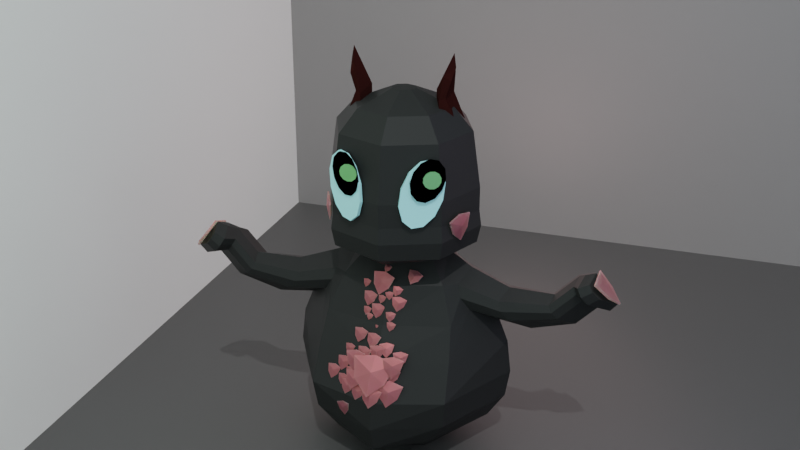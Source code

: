 # Source: thirdType.blend  (saved by Blender 3.3.6; exported with 4.5.12 LTS)
import bpy
from mathutils import Matrix  # noqa: F401  (used for matrix-valued properties, if any)

bpy.ops.wm.read_factory_settings(use_empty=True)
scene = bpy.context.scene
scene.name = 'Scene'

# ---- collections
col_collection = bpy.data.collections.new('Collection'); scene.collection.children.link(col_collection)

# ---- materials (node trees are filled in below, after node groups)
mat_material_001 = bpy.data.materials.new('Material.001')
mat_material_007 = bpy.data.materials.new('Material.007')
mat_material_002 = bpy.data.materials.new('Material.002')
mat_material_003 = bpy.data.materials.new('Material.003')
mat_material_004 = bpy.data.materials.new('Material.004')
mat_material_005 = bpy.data.materials.new('Material.005')
mat_material_006 = bpy.data.materials.new('Material.006')
mat_material_008 = bpy.data.materials.new('Material.008')

# ---- material node trees
mat_material_001.use_nodes = True; mat_material_001.node_tree.nodes.clear()
_N = mat_material_001.node_tree.nodes; _L = mat_material_001.node_tree.links
n0 = _N.new('ShaderNodeOutputMaterial'); n0.name = 'Material Output'; n0.location = (300, 300)
n1 = _N.new('ShaderNodeBsdfPrincipled'); n1.name = 'Principled BSDF'; n1.location = (10, 300)
n1.distribution = 'GGX'
n1.subsurface_method = 'RANDOM_WALK_SKIN'
n1.inputs[0].default_value = (0.02539, 0.02539, 0.02539, 1.0)
n1.inputs[1].default_value = 0.1261
n1.inputs[3].default_value = 1.45
n1.inputs[13].default_value = 0.07563
n1.inputs[27].default_value = (0.0, 0.0, 0.0, 1.0)
n1.inputs[28].default_value = 1.0
_L.new(n1.outputs[0], n0.inputs[0])
n0.is_active_output = True
mat_material_007.use_nodes = True; mat_material_007.node_tree.nodes.clear()
_N = mat_material_007.node_tree.nodes; _L = mat_material_007.node_tree.links
n0 = _N.new('ShaderNodeBsdfPrincipled'); n0.name = 'Principled BSDF'; n0.location = (10, 300)
n0.distribution = 'GGX'
n0.subsurface_method = 'RANDOM_WALK_SKIN'
n0.inputs[0].default_value = (0.02721, 0.006264, 0.005274, 1.0)
n0.inputs[3].default_value = 1.45
n0.inputs[13].default_value = 0.0
n0.inputs[27].default_value = (0.0, 0.0, 0.0, 1.0)
n0.inputs[28].default_value = 1.0
n1 = _N.new('ShaderNodeOutputMaterial'); n1.name = 'Material Output'; n1.location = (300, 300)
_L.new(n0.outputs[0], n1.inputs[0])
n1.is_active_output = True
mat_material_002.use_nodes = True; mat_material_002.node_tree.nodes.clear()
_N = mat_material_002.node_tree.nodes; _L = mat_material_002.node_tree.links
n0 = _N.new('ShaderNodeBsdfPrincipled'); n0.name = 'Principled BSDF'; n0.location = (10, 300)
n0.distribution = 'GGX'
n0.subsurface_method = 'RANDOM_WALK_SKIN'
n0.inputs[0].default_value = (0.1065, 0.1065, 0.1065, 1.0)
n0.inputs[1].default_value = 0.5126
n0.inputs[3].default_value = 1.45
n0.inputs[13].default_value = 0.0
n0.inputs[27].default_value = (0.0, 0.0, 0.0, 1.0)
n0.inputs[28].default_value = 1.0
n1 = _N.new('ShaderNodeOutputMaterial'); n1.name = 'Material Output'; n1.location = (300, 300)
_L.new(n0.outputs[0], n1.inputs[0])
n1.is_active_output = True
mat_material_003.use_nodes = True; mat_material_003.node_tree.nodes.clear()
_N = mat_material_003.node_tree.nodes; _L = mat_material_003.node_tree.links
n0 = _N.new('ShaderNodeBsdfPrincipled'); n0.name = 'Principled BSDF'; n0.location = (10, 300)
n0.distribution = 'GGX'
n0.subsurface_method = 'RANDOM_WALK_SKIN'
n0.inputs[0].default_value = (0.6723, 0.1479, 0.1494, 1.0)
n0.inputs[1].default_value = 0.5126
n0.inputs[2].default_value = 0.5294
n0.inputs[3].default_value = 1.45
n0.inputs[8].default_value = 1.0
n0.inputs[10].default_value = 0.6555
n0.inputs[13].default_value = 0.563
n0.inputs[27].default_value = (0.0, 0.0, 0.0, 1.0)
n0.inputs[28].default_value = 1.0
n1 = _N.new('ShaderNodeOutputMaterial'); n1.name = 'Material Output'; n1.location = (300, 300)
_L.new(n0.outputs[0], n1.inputs[0])
n1.is_active_output = True
mat_material_004.use_nodes = True; mat_material_004.node_tree.nodes.clear()
_N = mat_material_004.node_tree.nodes; _L = mat_material_004.node_tree.links
n0 = _N.new('ShaderNodeBsdfPrincipled'); n0.name = 'Principled BSDF'; n0.location = (10, 300)
n0.distribution = 'GGX'
n0.subsurface_method = 'RANDOM_WALK_SKIN'
n0.inputs[0].default_value = (0.4751, 0.943, 1.0, 1.0)
n0.inputs[3].default_value = 1.45
n0.inputs[27].default_value = (0.0, 0.0, 0.0, 1.0)
n0.inputs[28].default_value = 1.0
n1 = _N.new('ShaderNodeOutputMaterial'); n1.name = 'Material Output'; n1.location = (300, 300)
_L.new(n0.outputs[0], n1.inputs[0])
n1.is_active_output = True
mat_material_005.use_nodes = True; mat_material_005.node_tree.nodes.clear()
_N = mat_material_005.node_tree.nodes; _L = mat_material_005.node_tree.links
n0 = _N.new('ShaderNodeOutputMaterial'); n0.name = 'Material Output'; n0.location = (300, 300)
n1 = _N.new('ShaderNodeBsdfToon'); n1.name = 'Toon BSDF'; n1.location = (10, 300)
n1.inputs[0].default_value = (0.0, 0.0, 0.0, 1.0)
_L.new(n1.outputs[0], n0.inputs[0])
n0.is_active_output = True
mat_material_006.use_nodes = True; mat_material_006.node_tree.nodes.clear()
_N = mat_material_006.node_tree.nodes; _L = mat_material_006.node_tree.links
n0 = _N.new('ShaderNodeBsdfPrincipled'); n0.name = 'Principled BSDF'; n0.location = (10, 300)
n0.distribution = 'GGX'
n0.subsurface_method = 'RANDOM_WALK_SKIN'
n0.inputs[0].default_value = (0.3068, 0.8, 0.3037, 1.0)
n0.inputs[1].default_value = 1.0
n0.inputs[3].default_value = 1.45
n0.inputs[27].default_value = (0.0, 0.0, 0.0, 1.0)
n0.inputs[28].default_value = 1.0
n1 = _N.new('ShaderNodeOutputMaterial'); n1.name = 'Material Output'; n1.location = (300, 300)
_L.new(n0.outputs[0], n1.inputs[0])
n1.is_active_output = True
mat_material_008.use_nodes = True; mat_material_008.node_tree.nodes.clear()
_N = mat_material_008.node_tree.nodes; _L = mat_material_008.node_tree.links
n0 = _N.new('ShaderNodeBsdfPrincipled'); n0.name = 'Principled BSDF'; n0.location = (10, 300)
n0.distribution = 'GGX'
n0.subsurface_method = 'RANDOM_WALK_SKIN'
n0.inputs[0].default_value = (0.2079, 0.2079, 0.2079, 1.0)
n0.inputs[3].default_value = 1.45
n0.inputs[27].default_value = (0.0, 0.0, 0.0, 1.0)
n0.inputs[28].default_value = 1.0
n1 = _N.new('ShaderNodeOutputMaterial'); n1.name = 'Material Output'; n1.location = (300, 300)
_L.new(n0.outputs[0], n1.inputs[0])
n1.is_active_output = True

# ---- world
world_world = bpy.data.worlds.new('World'); scene.world = world_world
world_world.use_nodes = True; world_world.node_tree.nodes.clear()
_N = world_world.node_tree.nodes; _L = world_world.node_tree.links
n0 = _N.new('ShaderNodeOutputWorld'); n0.name = 'World Output'; n0.location = (300, 300)
n1 = _N.new('ShaderNodeBackground'); n1.name = 'Background'; n1.location = (10, 300)
n1.inputs[0].default_value = (0.05088, 0.05088, 0.05088, 1.0)
_L.new(n1.outputs[0], n0.inputs[0])
n0.is_active_output = True
world_world.color = (0.05088, 0.05088, 0.05088)
world_world.use_sun_shadow = False
world_world.sun_shadow_jitter_overblur = 0.0

# ---- cameras
cam_camera_001 = bpy.data.cameras.new('Camera.001')

# ---- lights
light_sun = bpy.data.lights.new('Sun', 'SUN')
light_sun.transmission_factor = 0.0
light_sun.energy = 1.0
light_sun.shadow_soft_size = 0.125
light_point = bpy.data.lights.new('Point', 'POINT')
light_point.color = (0.6429, 0.6439, 1.0)
light_point.transmission_factor = 0.0
light_point.energy = 3e+04
light_point.shadow_soft_size = 39.73
light_point.shadow_maximum_resolution = 0.006
light_point.use_absolute_resolution = True
light_point_001 = bpy.data.lights.new('Point.001', 'POINT')
light_point_001.color = (0.6429, 1.0, 0.6431)
light_point_001.transmission_factor = 0.0
light_point_001.energy = 3e+04
light_point_001.shadow_soft_size = 39.73
light_point_001.shadow_maximum_resolution = 0.006
light_point_001.use_absolute_resolution = True
light_point_002 = bpy.data.lights.new('Point.002', 'POINT')
light_point_002.color = (1.0, 0.6429, 0.6429)
light_point_002.transmission_factor = 0.0
light_point_002.energy = 3e+04
light_point_002.shadow_soft_size = 39.73
light_point_002.shadow_maximum_resolution = 0.006
light_point_002.use_absolute_resolution = True

# ---- meshes
me_cube_001 = bpy.data.meshes.new('Cube.001')
me_cube_001.from_pydata([(0.6254, -0.7596, -1.101), (0.1546, -0.1366, 1.488), (0.6254, 0.7453, -1.101), (0.1546, 0.1223, 1.488), (0.9245, 0.8922, -0.6923), (0.9245, -0.9065, -0.6923), (0.8805, 0.8481, -0.9912), (0.8805, -0.8625, -0.9912), (0.899, 0.8666, -0.4286), (0.899, -0.8809, -0.4286), (0.8083, 0.7759, 0.878), (0.8083, -0.7902, 0.878), (0.5818, 0.5494, 1.237), (0.5818, -0.5637, 1.237), (0.0, 1.07, -1.101), (0.0, 0.1781, 1.488), (0.0, -1.084, -1.101), (0.0, -0.1924, 1.488), (0.0, -1.294, -0.6923), (0.0, 1.28, -0.6923), (0.0, 1.217, -0.9912), (0.0, -1.231, -0.9912), (0.0, -1.258, -0.4286), (0.0, 1.243, -0.4286), (0.0, -1.128, 0.878), (0.0, 1.113, 0.878), (0.0, -0.8037, 1.237), (0.0, 0.7893, 1.237), (1.039, -0.007156, -1.101), (0.2105, -0.007156, 1.488), (1.312, -0.007156, -0.6923), (1.249, -0.007156, -0.9912), (1.276, -0.007156, -0.4286), (1.146, -0.007156, 0.878), (0.8217, -0.007156, 1.237), (0.0, -0.007156, 1.488), (0.394, -0.2024, -4.657), (0.9, 0.8676, -0.04158), (0.9, -0.882, -0.04158), (0.0, 1.245, -0.04158), (0.0, -1.259, -0.04158), (1.277, -0.007156, -0.04158), (0.4291, -0.2175, -1.201), (0.4748, 0.5179, -1.208), (0.0, 0.8762, -1.246), (0.0, -0.2943, -1.208), (0.6188, 0.1838, -1.208), (0.394, 0.2388, -4.657), (0.0, 0.2413, -4.657), (0.0, -0.2413, -4.657), (0.485, 0.0, -4.657), (0.0, 0.0, -4.657), (0.0, -0.8175, -1.607), (0.8426, -0.5468, -1.607), (0.908, 0.06614, -1.315), (0.8426, 0.6047, -1.607), (0.0, 0.638, -1.607), (0.0, -1.084, -2.194), (1.055, -0.7935, -2.194), (1.055, 0.8299, -2.194), (0.0, 0.8879, -2.194), (0.0, -1.725, -3.293), (1.138, -1.363, -3.293), (1.138, 1.152, -3.293), (1.894, 2.002e-08, -3.293), (0.0, 1.34, -3.293), (0.0, -1.615, -4.221), (0.7915, -1.117, -4.221), (0.7915, 0.7454, -4.221), (1.52, 2.163e-08, -4.221), (0.0, 1.107, -4.221), (0.0, -0.9883, -4.535), (0.6444, -0.785, -4.535), (0.6444, 0.5313, -4.535), (0.8471, 2.529e-08, -4.535), (0.0, 0.7666, -4.535), (1.816, 2.276e-08, -3.777), (0.0, 1.35, -3.777), (0.0, -1.751, -3.777), (1.087, -1.287, -3.777), (1.087, 1.055, -3.777), (1.824, 1.397e-08, -2.723), (0.0, 1.196, -2.723), (0.0, -1.425, -2.723), (1.113, -1.073, -2.723), (1.113, 1.066, -2.723), (0.7526, 0.06442, -1.232), (0.0, 0.7406, -1.461), (0.0, -0.445, -1.27), (0.5784, -0.2912, -1.27), (0.684, 0.5208, -1.385), (1.046, -0.3894, -1.623), (1.171, 0.01506, -1.463), (1.046, 0.4388, -1.623), (1.117, -0.4717, -1.819), (1.117, 0.514, -1.819), (1.674, 0.0025, -2.347), (1.257, -0.4071, -2.031), (1.25, 0.4424, -2.028), (1.745, -0.4098, -1.805), (1.841, -0.09799, -1.681), (1.745, 0.2286, -1.805), (1.8, -0.4732, -1.956), (1.8, 0.2866, -1.956), (2.919, -0.3691, -1.378), (2.229, -0.1077, -2.363), (1.908, -0.4234, -2.119), (1.902, 0.2314, -2.117), (2.548, -0.4128, -1.747), (2.603, -0.1781, -1.652), (2.543, 0.06085, -1.76), (2.605, -0.4621, -1.851), (2.599, 0.1016, -1.866), (3.012, -0.5895, -1.291), (2.961, -0.1937, -2.111), (2.702, -0.427, -1.96), (2.692, 0.05879, -1.972), (2.974, -0.1344, -1.283), (2.914, 0.1045, -1.391), (2.976, -0.4184, -1.482), (2.969, 0.1453, -1.497), (3.192, -0.5812, -1.202), (3.332, -0.1501, -1.742), (3.072, -0.3833, -1.591), (3.062, 0.1025, -1.604), (3.078, -0.3097, -1.178), (3.006, -0.02494, -1.307), (3.08, -0.6483, -1.415), (3.072, 0.02363, -1.433), (3.504, -0.3284, -1.725), (3.195, -0.6064, -1.545), (3.183, -0.0274, -1.56), (3.249, -0.3386, -1.104), (3.187, -0.09161, -1.215), (3.251, -0.6322, -1.309), (3.245, -0.04949, -1.325), (3.401, -0.345, -1.294), (3.619, -0.3548, -1.578), (3.351, -0.5959, -1.422), (3.341, -0.09374, -1.435)], [], [(27, 15, 3, 12), (34, 29, 1, 13), (2, 28, 46, 43), (31, 30, 5, 7), (20, 19, 4, 6), (14, 20, 6, 2), (28, 31, 7, 0), (30, 32, 9, 5), (19, 23, 8, 4), (41, 33, 11, 38), (39, 25, 10, 37), (33, 34, 13, 11), (25, 27, 12, 10), (11, 13, 26, 24), (38, 11, 24, 40), (5, 9, 22, 18), (0, 7, 21, 16), (7, 5, 18, 21), (29, 35, 17, 1), (13, 1, 17, 26), (3, 15, 35, 29), (10, 12, 34, 33), (37, 10, 33, 41), (4, 8, 32, 30), (2, 6, 31, 28), (6, 4, 30, 31), (14, 2, 43, 44), (12, 3, 29, 34), (8, 37, 41, 32), (9, 38, 40, 22), (23, 39, 37, 8), (32, 41, 38, 9), (75, 73, 47, 48), (74, 72, 36, 50), (0, 16, 45, 42), (28, 0, 42, 46), (51, 50, 36, 49), (48, 47, 50, 51), (73, 74, 50, 47), (72, 71, 49, 36), (89, 88, 52, 53), (90, 86, 54, 55), (86, 89, 53, 54), (87, 90, 55, 56), (53, 52, 57, 58), (53, 58, 94, 91), (85, 59, 95, 98), (56, 55, 59, 60), (84, 83, 61, 62), (85, 81, 64, 63), (81, 84, 62, 64), (82, 85, 63, 65), (79, 78, 66, 67), (80, 76, 69, 68), (76, 79, 67, 69), (77, 80, 68, 70), (67, 66, 71, 72), (68, 69, 74, 73), (69, 67, 72, 74), (70, 68, 73, 75), (65, 63, 80, 77), (64, 62, 79, 76), (63, 64, 76, 80), (62, 61, 78, 79), (60, 59, 85, 82), (84, 81, 96, 97), (54, 53, 91, 92), (58, 57, 83, 84), (44, 43, 90, 87), (46, 42, 89, 86), (43, 46, 86, 90), (42, 45, 88, 89), (98, 95, 103, 107), (96, 98, 107, 105), (92, 91, 99, 100), (95, 93, 101, 103), (81, 85, 98, 96), (55, 54, 92, 93), (58, 84, 97, 94), (59, 55, 93, 95), (107, 103, 112, 116), (105, 107, 116, 114), (100, 99, 108, 109), (103, 101, 110, 112), (91, 94, 102, 99), (93, 92, 100, 101), (97, 96, 105, 106), (94, 97, 106, 102), (109, 108, 104, 117), (112, 110, 118, 120), (111, 115, 123, 119), (115, 114, 122, 123), (99, 102, 111, 108), (101, 100, 109, 110), (106, 105, 114, 115), (102, 106, 115, 111), (119, 123, 130, 127), (123, 122, 129, 130), (118, 117, 125, 126), (104, 119, 127, 113), (114, 116, 124, 122), (116, 112, 120, 124), (108, 111, 119, 104), (110, 109, 117, 118), (126, 125, 132, 133), (113, 127, 134, 121), (131, 128, 135, 139), (129, 131, 139, 137), (120, 118, 126, 128), (117, 104, 113, 125), (122, 124, 131, 129), (124, 120, 128, 131), (133, 132, 136, 135), (132, 121, 134, 136), (136, 134, 138, 137), (135, 136, 137, 139), (130, 129, 137, 138), (127, 130, 138, 134), (128, 126, 133, 135), (125, 113, 121, 132)])
_uv = me_cube_001.uv_layers.new(name='UVMap')
_uv.uv.foreach_set('vector', [0.6024, 0.375, 0.625, 0.375, 0.625, 0.5, 0.6024, 0.5, 0.6024, 0.625, 0.625, 0.625, 0.625, 0.75, 0.6024, 0.75, 0.375, 0.5, 0.375, 0.625, 0.375, 0.625, 0.375, 0.5, 0.4019, 0.625, 0.4288, 0.625, 0.4288, 0.75, 0.4019, 0.75, 0.4019, 0.375, 0.4288, 0.375, 0.4288, 0.5, 0.4019, 0.5, 0.375, 0.375, 0.4019, 0.375, 0.4019, 0.5, 0.375, 0.5, 0.375, 0.625, 0.4019, 0.625, 0.4019, 0.75, 0.375, 0.75, 0.4288, 0.625, 0.4525, 0.625, 0.4525, 0.75, 0.4288, 0.75, 0.4288, 0.375, 0.4525, 0.375, 0.4525, 0.5, 0.4288, 0.5, 0.4874, 0.625, 0.5701, 0.625, 0.5701, 0.75, 0.4874, 0.75, 0.4874, 0.375, 0.5701, 0.375, 0.5701, 0.5, 0.4874, 0.5, 0.5701, 0.625, 0.6024, 0.625, 0.6024, 0.75, 0.5701, 0.75, 0.5701, 0.375, 0.6024, 0.375, 0.6024, 0.5, 0.5701, 0.5, 0.5701, 0.75, 0.6024, 0.75, 0.6024, 0.875, 0.5701, 0.875, 0.4874, 0.75, 0.5701, 0.75, 0.5701, 0.875, 0.4874, 0.875, 0.4288, 0.75, 0.4525, 0.75, 0.4525, 0.875, 0.4288, 0.875, 0.375, 0.75, 0.4019, 0.75, 0.4019, 0.875, 0.375, 0.875, 0.4019, 0.75, 0.4288, 0.75, 0.4288, 0.875, 0.4019, 0.875, 0.625, 0.625, 0.75, 0.625, 0.75, 0.75, 0.625, 0.75, 0.6024, 0.75, 0.625, 0.75, 0.625, 0.875, 0.6024, 0.875, 0.625, 0.5, 0.75, 0.5, 0.75, 0.625, 0.625, 0.625, 0.5701, 0.5, 0.6024, 0.5, 0.6024, 0.625, 0.5701, 0.625, 0.4874, 0.5, 0.5701, 0.5, 0.5701, 0.625, 0.4874, 0.625, 0.4288, 0.5, 0.4525, 0.5, 0.4525, 0.625, 0.4288, 0.625, 0.375, 0.5, 0.4019, 0.5, 0.4019, 0.625, 0.375, 0.625, 0.4019, 0.5, 0.4288, 0.5, 0.4288, 0.625, 0.4019, 0.625, 0.375, 0.375, 0.375, 0.5, 0.375, 0.5, 0.375, 0.375, 0.6024, 0.5, 0.625, 0.5, 0.625, 0.625, 0.6024, 0.625, 0.4525, 0.5, 0.4874, 0.5, 0.4874, 0.625, 0.4525, 0.625, 0.4525, 0.75, 0.4874, 0.75, 0.4874, 0.875, 0.4525, 0.875, 0.4525, 0.375, 0.4874, 0.375, 0.4874, 0.5, 0.4525, 0.5, 0.4525, 0.625, 0.4874, 0.625, 0.4874, 0.75, 0.4525, 0.75, 0.375, 0.375, 0.375, 0.5, 0.375, 0.5, 0.375, 0.375, 0.375, 0.625, 0.375, 0.75, 0.375, 0.75, 0.375, 0.625, 0.375, 0.75, 0.375, 0.875, 0.375, 0.875, 0.375, 0.75, 0.375, 0.625, 0.375, 0.75, 0.375, 0.75, 0.375, 0.625, 0.25, 0.625, 0.375, 0.625, 0.375, 0.75, 0.25, 0.75, 0.25, 0.5, 0.375, 0.5, 0.375, 0.625, 0.25, 0.625, 0.375, 0.5, 0.375, 0.625, 0.375, 0.625, 0.375, 0.5, 0.375, 0.75, 0.375, 0.875, 0.375, 0.875, 0.375, 0.75, 0.375, 0.75, 0.375, 0.875, 0.375, 0.875, 0.375, 0.75, 0.375, 0.5, 0.375, 0.625, 0.375, 0.6218, 0.375, 0.5, 0.375, 0.625, 0.375, 0.75, 0.375, 0.75, 0.375, 0.6218, 0.375, 0.375, 0.375, 0.5, 0.375, 0.5, 0.375, 0.375, 0.375, 0.75, 0.375, 0.875, 0.375, 0.875, 0.375, 0.75, 0.375, 0.75, 0.375, 0.75, 0.375, 0.75, 0.375, 0.75, 0.375, 0.5, 0.375, 0.5, 0.375, 0.5, 0.375, 0.5318, 0.375, 0.375, 0.375, 0.5, 0.375, 0.5, 0.375, 0.375, 0.375, 0.75, 0.375, 0.875, 0.375, 0.875, 0.375, 0.75, 0.375, 0.5, 0.375, 0.625, 0.375, 0.625, 0.375, 0.5, 0.375, 0.625, 0.375, 0.75, 0.375, 0.75, 0.375, 0.625, 0.375, 0.375, 0.375, 0.5, 0.375, 0.5, 0.375, 0.375, 0.375, 0.75, 0.375, 0.875, 0.375, 0.875, 0.375, 0.75, 0.375, 0.5, 0.375, 0.625, 0.375, 0.625, 0.375, 0.5, 0.375, 0.625, 0.375, 0.75, 0.375, 0.75, 0.375, 0.625, 0.375, 0.375, 0.375, 0.5, 0.375, 0.5, 0.375, 0.375, 0.375, 0.75, 0.375, 0.875, 0.375, 0.875, 0.375, 0.75, 0.375, 0.5, 0.375, 0.625, 0.375, 0.625, 0.375, 0.5, 0.375, 0.625, 0.375, 0.75, 0.375, 0.75, 0.375, 0.625, 0.375, 0.375, 0.375, 0.5, 0.375, 0.5, 0.375, 0.375, 0.375, 0.375, 0.375, 0.5, 0.375, 0.5, 0.375, 0.375, 0.375, 0.625, 0.375, 0.75, 0.375, 0.75, 0.375, 0.625, 0.375, 0.5, 0.375, 0.625, 0.375, 0.625, 0.375, 0.5, 0.375, 0.75, 0.375, 0.875, 0.375, 0.875, 0.375, 0.75, 0.375, 0.375, 0.375, 0.5, 0.375, 0.5, 0.375, 0.375, 0.375, 0.75, 0.375, 0.625, 0.375, 0.625, 0.375, 0.7162, 0.375, 0.6218, 0.375, 0.75, 0.375, 0.75, 0.375, 0.625, 0.375, 0.75, 0.375, 0.875, 0.375, 0.875, 0.375, 0.75, 0.375, 0.375, 0.375, 0.5, 0.375, 0.5, 0.375, 0.375, 0.375, 0.625, 0.375, 0.75, 0.375, 0.75, 0.375, 0.625, 0.375, 0.5, 0.375, 0.625, 0.375, 0.625, 0.375, 0.5, 0.375, 0.75, 0.375, 0.875, 0.375, 0.875, 0.375, 0.75, 0.375, 0.5318, 0.375, 0.5, 0.375, 0.5, 0.375, 0.5318, 0.375, 0.625, 0.375, 0.5318, 0.375, 0.5318, 0.375, 0.625, 0.375, 0.625, 0.375, 0.75, 0.375, 0.75, 0.375, 0.625, 0.375, 0.5, 0.375, 0.5, 0.375, 0.5, 0.375, 0.5, 0.375, 0.625, 0.375, 0.5, 0.375, 0.5318, 0.375, 0.625, 0.375, 0.5, 0.375, 0.6218, 0.375, 0.625, 0.375, 0.5, 0.375, 0.75, 0.375, 0.75, 0.375, 0.7162, 0.375, 0.75, 0.375, 0.5, 0.375, 0.5, 0.375, 0.5, 0.375, 0.5, 0.375, 0.5318, 0.375, 0.5, 0.375, 0.5, 0.375, 0.5318, 0.375, 0.625, 0.375, 0.5318, 0.375, 0.5318, 0.375, 0.625, 0.375, 0.625, 0.375, 0.75, 0.375, 0.75, 0.375, 0.625, 0.375, 0.5, 0.375, 0.5, 0.375, 0.5, 0.375, 0.5, 0.375, 0.75, 0.375, 0.75, 0.375, 0.75, 0.375, 0.75, 0.375, 0.5, 0.375, 0.625, 0.375, 0.625, 0.375, 0.5, 0.375, 0.7162, 0.375, 0.625, 0.375, 0.625, 0.375, 0.7162, 0.375, 0.75, 0.375, 0.7162, 0.375, 0.7162, 0.375, 0.75, 0.375, 0.625, 0.375, 0.75, 0.375, 0.75, 0.375, 0.625, 0.375, 0.5, 0.375, 0.5, 0.375, 0.5, 0.375, 0.5, 0.375, 0.75, 0.375, 0.7162, 0.375, 0.7162, 0.375, 0.75, 0.375, 0.7162, 0.375, 0.625, 0.375, 0.625, 0.375, 0.7162, 0.375, 0.75, 0.375, 0.75, 0.375, 0.75, 0.375, 0.75, 0.375, 0.5, 0.375, 0.625, 0.375, 0.625, 0.375, 0.5, 0.375, 0.7162, 0.375, 0.625, 0.375, 0.625, 0.375, 0.7162, 0.375, 0.75, 0.375, 0.7162, 0.375, 0.7162, 0.375, 0.75, 0.375, 0.75, 0.375, 0.7162, 0.375, 0.7162, 0.375, 0.75, 0.375, 0.7162, 0.375, 0.625, 0.375, 0.625, 0.375, 0.7162, 0.375, 0.5, 0.375, 0.625, 0.375, 0.625, 0.375, 0.5, 0.375, 0.75, 0.375, 0.75, 0.375, 0.75, 0.375, 0.75, 0.375, 0.625, 0.375, 0.5318, 0.375, 0.5318, 0.375, 0.625, 0.375, 0.5318, 0.375, 0.5, 0.375, 0.5, 0.375, 0.5318, 0.375, 0.75, 0.375, 0.75, 0.375, 0.75, 0.375, 0.75, 0.375, 0.5, 0.375, 0.625, 0.375, 0.625, 0.375, 0.5, 0.375, 0.5, 0.375, 0.625, 0.375, 0.625, 0.375, 0.5, 0.375, 0.75, 0.375, 0.75, 0.375, 0.75, 0.375, 0.75, 0.375, 0.5318, 0.375, 0.5, 0.375, 0.5, 0.375, 0.5318, 0.375, 0.625, 0.375, 0.5318, 0.375, 0.5318, 0.375, 0.625, 0.375, 0.5, 0.375, 0.5, 0.375, 0.5, 0.375, 0.5, 0.375, 0.625, 0.375, 0.75, 0.375, 0.75, 0.375, 0.625, 0.375, 0.625, 0.375, 0.5318, 0.375, 0.5318, 0.375, 0.625, 0.375, 0.5318, 0.375, 0.5, 0.375, 0.5, 0.375, 0.5318, 0.375, 0.5, 0.375, 0.625, 0.375, 0.625, 0.375, 0.5, 0.375, 0.625, 0.375, 0.75, 0.375, 0.75, 0.375, 0.625, 0.375, 0.625, 0.375, 0.75, 0.375, 0.7162, 0.375, 0.625, 0.375, 0.5, 0.375, 0.625, 0.375, 0.625, 0.375, 0.5318, 0.375, 0.7162, 0.375, 0.625, 0.375, 0.625, 0.375, 0.7162, 0.375, 0.75, 0.375, 0.7162, 0.375, 0.7162, 0.375, 0.75, 0.375, 0.5, 0.375, 0.5, 0.375, 0.5, 0.375, 0.5, 0.375, 0.625, 0.375, 0.75, 0.375, 0.75, 0.375, 0.625])
me_cube_001.materials.append(mat_material_001)
me_cube_001.update()
me_cube_002 = bpy.data.meshes.new('Cube.002')
me_cube_002.from_pydata([(0.5698, 0.004073, 1.862), (0.5698, 0.004073, 2.124), (0.6907, 0.2847, 1.752), (0.6907, 0.2847, 2.014), (0.9225, 0.05361, 1.669), (0.792, -0.01392, 2.141), (1.019, 0.2016, 1.589), (0.8252, 0.1719, 2.063), (0.6907, -0.2666, 1.752), (0.6907, -0.2666, 2.014), (0.9805, -0.1376, 1.587), (0.7843, -0.2145, 2.034), (0.8732, -0.02806, 2.768), (0.8433, 0.1792, 2.401), (0.9105, -0.04211, 2.538), (0.8285, 0.1129, 2.267), (0.7676, -0.2733, 2.422), (0.8781, -0.2124, 2.335)], [], [(0, 1, 3, 2), (2, 3, 7, 6), (6, 7, 5, 4), (1, 0, 8, 9), (2, 6, 4, 0), (5, 7, 15, 14), (10, 11, 9, 8), (0, 4, 10, 8), (11, 5, 14, 17), (4, 5, 11, 10), (15, 13, 12, 14), (14, 12, 16, 17), (1, 9, 16, 12), (9, 11, 17, 16), (3, 1, 12, 13), (7, 3, 13, 15)])
_uv = me_cube_002.uv_layers.new(name='UVMap')
_uv.uv.foreach_set('vector', [0.375, 0.0, 0.625, 0.0, 0.625, 0.25, 0.375, 0.25, 0.375, 0.25, 0.625, 0.25, 0.625, 0.5, 0.375, 0.5, 0.375, 0.5, 0.625, 0.5, 0.625, 0.75, 0.375, 0.75, 0.625, 0.0, 0.375, 0.0, 0.375, 0.0, 0.625, 0.0, 0.125, 0.5, 0.375, 0.5, 0.375, 0.75, 0.125, 0.75, 0.625, 0.75, 0.625, 0.5, 0.625, 0.5, 0.625, 0.75, 0.375, 0.75, 0.625, 0.75, 0.625, 1.0, 0.375, 1.0, 0.125, 0.75, 0.375, 0.75, 0.375, 0.75, 0.125, 0.75, 0.625, 0.75, 0.625, 0.75, 0.625, 0.75, 0.625, 0.75, 0.375, 0.75, 0.625, 0.75, 0.625, 0.75, 0.375, 0.75, 0.625, 0.5, 0.875, 0.5, 0.875, 0.75, 0.625, 0.75, 0.625, 0.75, 0.875, 0.75, 0.875, 0.75, 0.625, 0.75, 0.625, 0.0, 0.625, 0.0, 0.625, 0.0, 0.625, 0.0, 0.625, 1.0, 0.625, 0.75, 0.625, 0.75, 0.625, 1.0, 0.625, 0.25, 0.625, 0.0, 0.625, 0.0, 0.625, 0.25, 0.625, 0.5, 0.625, 0.25, 0.625, 0.25, 0.625, 0.5])
me_cube_002.materials.append(mat_material_007)
me_cube_002.update()
me_plane = bpy.data.meshes.new('Plane')
me_plane.from_pydata([(-1.0, -1.0, 0.0), (1.0, -1.0, 0.0), (-1.0, 1.0, 0.0), (1.0, 1.0, 0.0)], [], [(0, 1, 3, 2)])
_uv = me_plane.uv_layers.new(name='UVMap')
_uv.uv.foreach_set('vector', [0.0, 0.0, 1.0, 0.0, 1.0, 1.0, 0.0, 1.0])
me_plane.materials.append(mat_material_002)
me_plane.update()
me_circle = bpy.data.meshes.new('Circle')
me_circle.from_pydata([(-0.3218, -0.911, -1.965), (-0.4062, -0.7949, -1.761), (-0.1662, -0.8612, -1.777), (-0.3928, -0.8517, -1.876), (-0.281, -0.816, -1.741), (-0.2204, -0.8993, -1.887), (-0.3026, -0.8742, -1.826), (-0.3189, -0.8992, -1.971), (-0.4033, -0.7831, -1.767), (-0.1633, -0.8494, -1.782), (-0.3899, -0.84, -1.881), (-0.2781, -0.8042, -1.746), (-0.2175, -0.8876, -1.893), (-0.2997, -0.8624, -1.831), (0.1882, -0.9433, -1.986), (0.09065, -0.8729, -1.767), (0.3314, -0.8295, -1.816), (0.1115, -0.9195, -1.885), (0.2144, -0.8378, -1.763), (0.2844, -0.8884, -1.92), (0.2084, -0.9005, -1.848), (0.185, -0.9315, -1.991), (0.08746, -0.8611, -1.772), (0.3283, -0.8177, -1.821), (0.1083, -0.9077, -1.89), (0.2112, -0.826, -1.768), (0.2812, -0.8766, -1.925), (0.2053, -0.8887, -1.853), (-0.1447, -0.8674, -1.762), (-0.2774, -0.6849, -1.441), (0.09992, -0.7891, -1.466), (-0.2563, -0.7743, -1.621), (-0.08062, -0.7181, -1.408), (0.01466, -0.8491, -1.639), (-0.1146, -0.8096, -1.543), (-0.1402, -0.8489, -1.771), (-0.2729, -0.6664, -1.45), (0.1045, -0.7706, -1.474), (-0.2517, -0.7558, -1.63), (-0.07607, -0.6996, -1.417), (0.01921, -0.8306, -1.647), (-0.11, -0.7911, -1.551), (0.3436, -0.7129, -1.573), (0.2842, -0.5537, -1.39), (0.523, -0.5853, -1.455), (0.2835, -0.6403, -1.485), (0.4123, -0.5487, -1.401), (0.4549, -0.663, -1.532), (0.3854, -0.6328, -1.459), (0.3424, -0.7031, -1.582), (0.2831, -0.5439, -1.399), (0.5218, -0.5755, -1.464), (0.2824, -0.6305, -1.494), (0.4112, -0.5389, -1.41), (0.4538, -0.6532, -1.541), (0.3842, -0.6229, -1.468), (-0.3836, -1.208, -2.498), (-0.4681, -1.092, -2.294), (-0.228, -1.159, -2.309), (-0.4546, -1.149, -2.409), (-0.3429, -1.113, -2.273), (-0.2822, -1.197, -2.42), (-0.3644, -1.172, -2.358), (-0.3807, -1.197, -2.503), (-0.4652, -1.081, -2.299), (-0.2251, -1.147, -2.315), (-0.4517, -1.137, -2.414), (-0.34, -1.102, -2.279), (-0.2793, -1.185, -2.425), (-0.3616, -1.16, -2.364), (-0.1418, -1.298, -2.513), (-0.2221, -1.165, -2.318), (0.01922, -1.225, -2.337), (-0.2112, -1.232, -2.427), (-0.0956, -1.18, -2.3), (-0.03792, -1.276, -2.441), (-0.1185, -1.247, -2.379), (-0.1395, -1.286, -2.52), (-0.2199, -1.154, -2.324), (0.0215, -1.214, -2.344), (-0.2089, -1.221, -2.434), (-0.09332, -1.169, -2.307), (-0.03564, -1.264, -2.447), (-0.1162, -1.236, -2.385), (-0.2583, -1.405, -2.721), (-0.3427, -1.289, -2.517), (-0.1027, -1.355, -2.533), (-0.3293, -1.346, -2.632), (-0.2175, -1.31, -2.497), (-0.1569, -1.393, -2.643), (-0.2391, -1.368, -2.582), (-0.2554, -1.393, -2.727), (-0.3398, -1.277, -2.523), (-0.09978, -1.343, -2.538), (-0.3264, -1.334, -2.637), (-0.2146, -1.298, -2.502), (-0.154, -1.382, -2.649), (-0.2362, -1.357, -2.587), (-0.3697, -1.492, -2.885), (-0.5416, -1.325, -2.621), (-0.1951, -1.404, -2.586), (-0.4935, -1.409, -2.777), (-0.3681, -1.346, -2.562), (-0.2447, -1.466, -2.753), (-0.3761, -1.433, -2.685), (-0.3651, -1.475, -2.893), (-0.537, -1.308, -2.628), (-0.1904, -1.388, -2.594), (-0.4889, -1.392, -2.785), (-0.3635, -1.329, -2.57), (-0.2401, -1.449, -2.76), (-0.3714, -1.417, -2.693), (-0.5404, -1.252, -2.715), (-0.6005, -1.169, -2.57), (-0.4296, -1.216, -2.581), (-0.5909, -1.21, -2.652), (-0.5114, -1.184, -2.555), (-0.4682, -1.244, -2.66), (-0.5268, -1.226, -2.616), (-0.5384, -1.244, -2.719), (-0.5984, -1.161, -2.574), (-0.4276, -1.208, -2.585), (-0.5889, -1.201, -2.656), (-0.5093, -1.176, -2.559), (-0.4662, -1.235, -2.664), (-0.5247, -1.217, -2.62), (-0.4581, -1.48, -3.002), (-0.5156, -1.401, -2.863), (-0.3522, -1.447, -2.874), (-0.5064, -1.44, -2.941), (-0.4304, -1.416, -2.849), (-0.3891, -1.472, -2.949), (-0.4451, -1.455, -2.907), (-0.4562, -1.472, -3.006), (-0.5136, -1.393, -2.867), (-0.3502, -1.439, -2.877), (-0.5045, -1.432, -2.945), (-0.4284, -1.408, -2.853), (-0.3871, -1.464, -2.953), (-0.4431, -1.447, -2.911), (-0.6248, -1.363, -2.978), (-0.7092, -1.247, -2.774), (-0.4691, -1.313, -2.789), (-0.6957, -1.304, -2.888), (-0.584, -1.268, -2.753), (-0.5234, -1.351, -2.899), (-0.6056, -1.326, -2.838), (-0.6219, -1.351, -2.983), (-0.7063, -1.235, -2.779), (-0.4662, -1.302, -2.795), (-0.6928, -1.292, -2.894), (-0.5811, -1.256, -2.758), (-0.5205, -1.34, -2.905), (-0.6027, -1.315, -2.844), (-0.3787, -1.621, -3.142), (-0.4861, -1.473, -2.883), (-0.1808, -1.558, -2.902), (-0.469, -1.546, -3.029), (-0.3269, -1.5, -2.856), (-0.2498, -1.606, -3.043), (-0.3543, -1.574, -2.965), (-0.375, -1.606, -3.149), (-0.4824, -1.458, -2.89), (-0.1771, -1.543, -2.909), (-0.4653, -1.531, -3.036), (-0.3232, -1.485, -2.863), (-0.2461, -1.591, -3.05), (-0.3506, -1.559, -2.972), (-0.2856, -1.658, -3.307), (-0.3701, -1.542, -3.103), (-0.13, -1.608, -3.118), (-0.3566, -1.598, -3.217), (-0.2449, -1.563, -3.082), (-0.1843, -1.646, -3.228), (-0.2665, -1.621, -3.167), (-0.2828, -1.646, -3.312), (-0.3672, -1.53, -3.108), (-0.1271, -1.596, -3.124), (-0.3537, -1.587, -3.223), (-0.242, -1.551, -3.087), (-0.1814, -1.634, -3.234), (-0.2636, -1.609, -3.173), (-0.4869, -1.581, -3.272), (-0.5713, -1.465, -3.068), (-0.3312, -1.532, -3.083), (-0.5578, -1.522, -3.183), (-0.4461, -1.486, -3.047), (-0.3855, -1.57, -3.194), (-0.4677, -1.545, -3.132), (-0.484, -1.57, -3.277), (-0.5684, -1.453, -3.073), (-0.3283, -1.52, -3.089), (-0.5549, -1.51, -3.188), (-0.4432, -1.475, -3.053), (-0.3826, -1.558, -3.199), (-0.4648, -1.533, -3.138), (-0.4936, -1.59, -3.669), (-0.6463, -1.536, -3.48), (-0.4161, -1.621, -3.434), (-0.5923, -1.554, -3.595), (-0.5367, -1.576, -3.426), (-0.427, -1.615, -3.562), (-0.5259, -1.602, -3.528), (-0.489, -1.578, -3.669), (-0.6417, -1.523, -3.479), (-0.4115, -1.608, -3.434), (-0.5877, -1.542, -3.595), (-0.5321, -1.564, -3.426), (-0.4224, -1.603, -3.562), (-0.5213, -1.589, -3.528), (0.2452, -1.67, -3.344), (0.05158, -1.557, -2.966), (0.4837, -1.494, -3.019), (0.09966, -1.631, -3.175), (0.2709, -1.504, -2.942), (0.4099, -1.586, -3.213), (0.2668, -1.608, -3.096), (0.241, -1.649, -3.353), (0.04737, -1.536, -2.974), (0.4795, -1.472, -3.028), (0.09546, -1.61, -3.183), (0.2667, -1.483, -2.95), (0.4057, -1.564, -3.222), (0.2626, -1.586, -3.105), (-0.107, -1.104, -2.249), (-0.1257, -1.078, -2.204), (-0.07263, -1.093, -2.208), (-0.1227, -1.09, -2.229), (-0.09801, -1.083, -2.199), (-0.08462, -1.101, -2.232), (-0.1028, -1.095, -2.218), (-0.1064, -1.101, -2.25), (-0.125, -1.075, -2.205), (-0.07199, -1.09, -2.209), (-0.1221, -1.088, -2.231), (-0.09737, -1.08, -2.201), (-0.08398, -1.098, -2.233), (-0.1021, -1.093, -2.22), (-0.2668, -1.02, -2.165), (-0.3035, -0.9745, -2.07), (-0.1941, -0.9835, -2.089), (-0.2984, -0.9993, -2.121), (-0.2462, -0.9731, -2.067), (-0.2199, -1.006, -2.135), (-0.2548, -1.001, -2.104), (-0.2668, -1.015, -2.167), (-0.3035, -0.9692, -2.072), (-0.1941, -0.9782, -2.091), (-0.2984, -0.9939, -2.124), (-0.2462, -0.9677, -2.069), (-0.2199, -1.0, -2.137), (-0.2548, -0.9957, -2.106), (0.123, -1.115, -2.269), (0.05994, -1.058, -2.137), (0.2157, -1.059, -2.156), (0.07339, -1.091, -2.21), (0.14, -1.05, -2.129), (0.1852, -1.091, -2.223), (0.1335, -1.089, -2.182), (0.1226, -1.108, -2.273), (0.05954, -1.051, -2.141), (0.2153, -1.051, -2.159), (0.07299, -1.083, -2.213), (0.1396, -1.043, -2.132), (0.1848, -1.084, -2.227), (0.1331, -1.082, -2.185), (0.2793, -1.506, -2.992), (0.1638, -1.438, -2.782), (0.4098, -1.404, -2.805), (0.1942, -1.482, -2.899), (0.2879, -1.409, -2.765), (0.3708, -1.458, -2.916), (0.2877, -1.468, -2.852), (0.2771, -1.494, -2.997), (0.1616, -1.426, -2.787), (0.4076, -1.392, -2.811), (0.192, -1.47, -2.904), (0.2857, -1.397, -2.77), (0.3686, -1.445, -2.921), (0.2855, -1.456, -2.857), (-0.02478, -1.755, -3.363), (-0.1812, -1.611, -3.084), (0.1672, -1.653, -3.087), (-0.1423, -1.687, -3.243), (-0.004399, -1.614, -3.045), (0.1079, -1.718, -3.246), (-0.01605, -1.7, -3.166), (-0.02279, -1.738, -3.37), (-0.1792, -1.594, -3.092), (0.1692, -1.636, -3.095), (-0.1403, -1.67, -3.251), (-0.002406, -1.597, -3.053), (0.1099, -1.701, -3.253), (-0.01406, -1.683, -3.174), (-0.06786, -1.732, -3.172), (-0.3711, -1.433, -2.622), (0.3208, -1.418, -2.688), (-0.298, -1.607, -2.927), (-0.01895, -1.381, -2.58), (0.1988, -1.596, -2.975), (-0.03543, -1.578, -2.798), (-0.07037, -1.7, -3.19), (-0.3737, -1.402, -2.641), (0.3183, -1.386, -2.707), (-0.3005, -1.575, -2.946), (-0.02147, -1.349, -2.599), (0.1963, -1.564, -2.993), (-0.03795, -1.546, -2.816), (-0.3313, -0.9721, -2.109), (-0.3811, -0.9036, -1.988), (-0.2395, -0.9427, -1.997), (-0.3731, -0.9371, -2.056), (-0.3072, -0.9161, -1.976), (-0.2715, -0.9652, -2.062), (-0.32, -0.9504, -2.026), (-0.3296, -0.9652, -2.112), (-0.3794, -0.8967, -1.991), (-0.2378, -0.9358, -2.001), (-0.3714, -0.9302, -2.059), (-0.3055, -0.9091, -1.979), (-0.2698, -0.9583, -2.066), (-0.3183, -0.9435, -2.029), (0.151, -1.372, -2.611), (0.0005011, -1.274, -2.438), (0.2461, -1.231, -2.429), (0.05101, -1.336, -2.539), (0.1193, -1.235, -2.408), (0.2273, -1.305, -2.532), (0.1351, -1.309, -2.481), (0.1494, -1.361, -2.619), (-0.001113, -1.263, -2.446), (0.2445, -1.22, -2.436), (0.04939, -1.325, -2.546), (0.1177, -1.224, -2.415), (0.2257, -1.294, -2.54), (0.1335, -1.298, -2.488), (-0.5906, -1.486, -3.167), (-0.6532, -1.4, -3.016), (-0.4751, -1.449, -3.027), (-0.6432, -1.442, -3.101), (-0.5603, -1.415, -3.0), (-0.5153, -1.477, -3.109), (-0.5763, -1.458, -3.063), (-0.5884, -1.477, -3.171), (-0.6511, -1.391, -3.02), (-0.4729, -1.44, -3.031), (-0.6411, -1.433, -3.105), (-0.5582, -1.407, -3.004), (-0.5132, -1.468, -3.113), (-0.5742, -1.45, -3.068), (0.0994, -1.049, -2.134), (0.02061, -0.9946, -1.994), (0.1901, -0.9844, -2.006), (0.0411, -1.027, -2.073), (0.1062, -0.9809, -1.98), (0.1628, -1.02, -2.081), (0.1045, -1.022, -2.039), (0.09864, -1.04, -2.138), (0.01985, -0.9863, -1.997), (0.1893, -0.9761, -2.009), (0.04034, -1.019, -2.076), (0.1055, -0.9726, -1.984), (0.162, -1.012, -2.085), (0.1038, -1.014, -2.042), (0.295, -1.537, -2.878), (0.1157, -1.445, -2.586), (0.4675, -1.404, -2.598), (0.1673, -1.504, -2.751), (0.2911, -1.408, -2.551), (0.4198, -1.475, -2.76), (0.2963, -1.49, -2.676), (0.2927, -1.52, -2.884), (0.1135, -1.428, -2.593), (0.4652, -1.387, -2.605), (0.165, -1.487, -2.758), (0.2888, -1.391, -2.558), (0.4175, -1.457, -2.767), (0.294, -1.472, -2.683), (-0.01476, -1.397, -2.674), (-0.1445, -1.311, -2.479), (0.1049, -1.313, -2.471), (-0.1065, -1.36, -2.591), (-0.02058, -1.3, -2.446), (0.07261, -1.362, -2.586), (-0.01855, -1.36, -2.533), (-0.0145, -1.385, -2.679), (-0.1443, -1.299, -2.484), (0.1051, -1.301, -2.477), (-0.1062, -1.348, -2.597), (-0.02032, -1.288, -2.451), (0.07287, -1.349, -2.591), (-0.01829, -1.348, -2.538), (0.3825, -1.383, -2.732), (0.2525, -1.327, -2.527), (0.4916, -1.258, -2.546), (0.2922, -1.369, -2.642), (0.3705, -1.28, -2.508), (0.4639, -1.32, -2.655), (0.3814, -1.341, -2.593), (0.3788, -1.372, -2.738), (0.2487, -1.316, -2.532), (0.4878, -1.247, -2.551), (0.2884, -1.358, -2.647), (0.3667, -1.268, -2.513), (0.4601, -1.308, -2.661), (0.3777, -1.33, -2.599), (-0.793, -1.399, -3.14), (-0.8774, -1.283, -2.936), (-0.6373, -1.349, -2.951), (-0.8639, -1.339, -3.05), (-0.7522, -1.304, -2.915), (-0.6916, -1.387, -3.062), (-0.7738, -1.362, -3.0), (-0.7901, -1.387, -3.145), (-0.8745, -1.271, -2.941), (-0.6344, -1.337, -2.957), (-0.861, -1.328, -3.056), (-0.7493, -1.292, -2.921), (-0.6887, -1.375, -3.067), (-0.7709, -1.35, -3.006), (-0.1401, -1.019, -2.119), (-0.2334, -0.9349, -1.904), (0.01328, -0.9605, -1.931), (-0.2158, -0.9792, -2.023), (-0.1057, -0.9373, -1.888), (-0.03872, -0.9976, -2.043), (-0.1213, -0.991, -1.978), (-0.1393, -1.006, -2.124), (-0.2326, -0.9224, -1.908), (0.01407, -0.948, -1.936), (-0.215, -0.9667, -2.028), (-0.1049, -0.9248, -1.893), (-0.03793, -0.9851, -2.048), (-0.1205, -0.9785, -1.982), (1.119, -0.5283, -0.7635), (1.012, -0.7829, -0.3895), (1.214, -0.3674, -0.338), (1.044, -0.6975, -0.6111), (1.113, -0.582, -0.3056), (1.189, -0.3992, -0.5742), (1.15, -0.5764, -0.4985), (1.097, -0.5176, -0.7625), (0.99, -0.7721, -0.3885), (1.192, -0.3567, -0.3371), (1.022, -0.6867, -0.6102), (1.09, -0.5712, -0.3047), (1.167, -0.3885, -0.5732), (1.128, -0.5657, -0.4975), (-1.143, -0.4199, -0.7586), (-1.036, -0.6745, -0.3846), (-1.238, -0.259, -0.3332), (-1.068, -0.5891, -0.6063), (-1.137, -0.4736, -0.3008), (-1.213, -0.2908, -0.5693), (-1.174, -0.4681, -0.4936), (-1.121, -0.4092, -0.7577), (-1.014, -0.6637, -0.3837), (-1.216, -0.2483, -0.3322), (-1.046, -0.5783, -0.6054), (-1.114, -0.4628, -0.2999), (-1.191, -0.2801, -0.5684), (-1.152, -0.4573, -0.4927), (-0.08822, -0.9389, -1.877), (-0.1356, -0.8738, -1.762), (-0.0008798, -0.911, -1.771), (-0.128, -0.9057, -1.827), (-0.06533, -0.8856, -1.751), (-0.03132, -0.9324, -1.833), (-0.07745, -0.9183, -1.799), (-0.08659, -0.9323, -1.88), (-0.134, -0.8672, -1.765), (0.0007449, -0.9044, -1.774), (-0.1264, -0.8991, -1.83), (-0.06371, -0.879, -1.754), (-0.02969, -0.9258, -1.836), (-0.07583, -0.9117, -1.802), (0.05416, -0.9091, -1.811), (-0.02562, -0.8796, -1.7), (0.1128, -0.8592, -1.694), (-4.781e-05, -0.8995, -1.764), (0.04206, -0.8636, -1.68), (0.09933, -0.8848, -1.76), (0.04857, -0.8936, -1.731), (0.05323, -0.9021, -1.813), (-0.02654, -0.8726, -1.702), (0.1119, -0.8522, -1.696), (-0.0009712, -0.8925, -1.767), (0.04113, -0.8567, -1.683), (0.09841, -0.8778, -1.763), (0.04764, -0.8866, -1.733), (0.1335, -0.855, -1.755), (0.08679, -0.7891, -1.606), (0.2471, -0.7735, -1.659), (0.09027, -0.8291, -1.684), (0.1718, -0.7706, -1.615), (0.2053, -0.8179, -1.722), (0.1591, -0.8181, -1.667), (0.1314, -0.8472, -1.759), (0.08468, -0.7813, -1.61), (0.245, -0.7658, -1.663), (0.08816, -0.8213, -1.688), (0.1697, -0.7628, -1.619), (0.2032, -0.8101, -1.726), (0.157, -0.8103, -1.671), (-0.1042, -0.6414, -1.455), (-0.1363, -0.538, -1.366), (-0.004566, -0.5846, -1.375), (-0.1371, -0.5905, -1.416), (-0.06555, -0.5497, -1.358), (-0.04249, -0.6239, -1.422), (-0.08397, -0.5959, -1.39), (-0.1028, -0.6364, -1.46), (-0.1349, -0.533, -1.371), (-0.003133, -0.5796, -1.38), (-0.1357, -0.5854, -1.421), (-0.06411, -0.5446, -1.363), (-0.04105, -0.6189, -1.427), (-0.08253, -0.5909, -1.395), (-0.407, -0.7553, -1.713), (-0.4543, -0.6901, -1.598), (-0.3196, -0.7273, -1.607), (-0.4468, -0.722, -1.663), (-0.3841, -0.702, -1.587), (-0.3501, -0.7487, -1.669), (-0.3962, -0.7346, -1.635), (-0.4053, -0.7487, -1.716), (-0.4527, -0.6835, -1.602), (-0.318, -0.7207, -1.61), (-0.4452, -0.7154, -1.666), (-0.3825, -0.6954, -1.59), (-0.3484, -0.7421, -1.672), (-0.3946, -0.728, -1.638), (3.663, -0.3627, -1.556), (3.292, -0.6642, -1.147), (3.273, -0.03646, -1.185), (3.507, -0.5828, -1.376), (3.308, -0.3413, -1.074), (3.494, -0.132, -1.403), (3.447, -0.3511, -1.259), (3.639, -0.3648, -1.579), (3.268, -0.6663, -1.17), (3.249, -0.03857, -1.208), (3.483, -0.5849, -1.399), (3.284, -0.3434, -1.097), (3.47, -0.1342, -1.426), (3.423, -0.3532, -1.282), (-3.646, -0.3887, -1.561), (-3.275, -0.6902, -1.152), (-3.257, -0.06252, -1.19), (-3.49, -0.6088, -1.381), (-3.291, -0.3674, -1.08), (-3.477, -0.1581, -1.408), (-3.43, -0.3772, -1.264), (-3.622, -0.3909, -1.585), (-3.251, -0.6924, -1.175), (-3.233, -0.06463, -1.213), (-3.466, -0.6109, -1.404), (-3.267, -0.3695, -1.103), (-3.453, -0.1602, -1.431), (-3.406, -0.3793, -1.288)], [], [(0, 5, 6, 3), (1, 3, 6, 4), (2, 4, 6, 5), (7, 10, 13, 12), (8, 11, 13, 10), (9, 12, 13, 11), (1, 4, 11, 8), (0, 3, 10, 7), (5, 0, 7, 12), (4, 2, 9, 11), (3, 1, 8, 10), (2, 5, 12, 9), (14, 19, 20, 17), (15, 17, 20, 18), (16, 18, 20, 19), (21, 24, 27, 26), (22, 25, 27, 24), (23, 26, 27, 25), (15, 18, 25, 22), (14, 17, 24, 21), (19, 14, 21, 26), (18, 16, 23, 25), (17, 15, 22, 24), (16, 19, 26, 23), (28, 33, 34, 31), (29, 31, 34, 32), (30, 32, 34, 33), (35, 38, 41, 40), (36, 39, 41, 38), (37, 40, 41, 39), (29, 32, 39, 36), (28, 31, 38, 35), (33, 28, 35, 40), (32, 30, 37, 39), (31, 29, 36, 38), (30, 33, 40, 37), (42, 47, 48, 45), (43, 45, 48, 46), (44, 46, 48, 47), (49, 52, 55, 54), (50, 53, 55, 52), (51, 54, 55, 53), (43, 46, 53, 50), (42, 45, 52, 49), (47, 42, 49, 54), (46, 44, 51, 53), (45, 43, 50, 52), (44, 47, 54, 51), (56, 61, 62, 59), (57, 59, 62, 60), (58, 60, 62, 61), (63, 66, 69, 68), (64, 67, 69, 66), (65, 68, 69, 67), (57, 60, 67, 64), (56, 59, 66, 63), (61, 56, 63, 68), (60, 58, 65, 67), (59, 57, 64, 66), (58, 61, 68, 65), (70, 75, 76, 73), (71, 73, 76, 74), (72, 74, 76, 75), (77, 80, 83, 82), (78, 81, 83, 80), (79, 82, 83, 81), (71, 74, 81, 78), (70, 73, 80, 77), (75, 70, 77, 82), (74, 72, 79, 81), (73, 71, 78, 80), (72, 75, 82, 79), (84, 89, 90, 87), (85, 87, 90, 88), (86, 88, 90, 89), (91, 94, 97, 96), (92, 95, 97, 94), (93, 96, 97, 95), (85, 88, 95, 92), (84, 87, 94, 91), (89, 84, 91, 96), (88, 86, 93, 95), (87, 85, 92, 94), (86, 89, 96, 93), (98, 103, 104, 101), (99, 101, 104, 102), (100, 102, 104, 103), (105, 108, 111, 110), (106, 109, 111, 108), (107, 110, 111, 109), (99, 102, 109, 106), (98, 101, 108, 105), (103, 98, 105, 110), (102, 100, 107, 109), (101, 99, 106, 108), (100, 103, 110, 107), (112, 117, 118, 115), (113, 115, 118, 116), (114, 116, 118, 117), (119, 122, 125, 124), (120, 123, 125, 122), (121, 124, 125, 123), (113, 116, 123, 120), (112, 115, 122, 119), (117, 112, 119, 124), (116, 114, 121, 123), (115, 113, 120, 122), (114, 117, 124, 121), (126, 131, 132, 129), (127, 129, 132, 130), (128, 130, 132, 131), (133, 136, 139, 138), (134, 137, 139, 136), (135, 138, 139, 137), (127, 130, 137, 134), (126, 129, 136, 133), (131, 126, 133, 138), (130, 128, 135, 137), (129, 127, 134, 136), (128, 131, 138, 135), (140, 145, 146, 143), (141, 143, 146, 144), (142, 144, 146, 145), (147, 150, 153, 152), (148, 151, 153, 150), (149, 152, 153, 151), (141, 144, 151, 148), (140, 143, 150, 147), (145, 140, 147, 152), (144, 142, 149, 151), (143, 141, 148, 150), (142, 145, 152, 149), (154, 159, 160, 157), (155, 157, 160, 158), (156, 158, 160, 159), (161, 164, 167, 166), (162, 165, 167, 164), (163, 166, 167, 165), (155, 158, 165, 162), (154, 157, 164, 161), (159, 154, 161, 166), (158, 156, 163, 165), (157, 155, 162, 164), (156, 159, 166, 163), (168, 173, 174, 171), (169, 171, 174, 172), (170, 172, 174, 173), (175, 178, 181, 180), (176, 179, 181, 178), (177, 180, 181, 179), (169, 172, 179, 176), (168, 171, 178, 175), (173, 168, 175, 180), (172, 170, 177, 179), (171, 169, 176, 178), (170, 173, 180, 177), (182, 187, 188, 185), (183, 185, 188, 186), (184, 186, 188, 187), (189, 192, 195, 194), (190, 193, 195, 192), (191, 194, 195, 193), (183, 186, 193, 190), (182, 185, 192, 189), (187, 182, 189, 194), (186, 184, 191, 193), (185, 183, 190, 192), (184, 187, 194, 191), (196, 201, 202, 199), (197, 199, 202, 200), (198, 200, 202, 201), (203, 206, 209, 208), (204, 207, 209, 206), (205, 208, 209, 207), (197, 200, 207, 204), (196, 199, 206, 203), (201, 196, 203, 208), (200, 198, 205, 207), (199, 197, 204, 206), (198, 201, 208, 205), (210, 215, 216, 213), (211, 213, 216, 214), (212, 214, 216, 215), (217, 220, 223, 222), (218, 221, 223, 220), (219, 222, 223, 221), (211, 214, 221, 218), (210, 213, 220, 217), (215, 210, 217, 222), (214, 212, 219, 221), (213, 211, 218, 220), (212, 215, 222, 219), (224, 229, 230, 227), (225, 227, 230, 228), (226, 228, 230, 229), (231, 234, 237, 236), (232, 235, 237, 234), (233, 236, 237, 235), (225, 228, 235, 232), (224, 227, 234, 231), (229, 224, 231, 236), (228, 226, 233, 235), (227, 225, 232, 234), (226, 229, 236, 233), (238, 243, 244, 241), (239, 241, 244, 242), (240, 242, 244, 243), (245, 248, 251, 250), (246, 249, 251, 248), (247, 250, 251, 249), (239, 242, 249, 246), (238, 241, 248, 245), (243, 238, 245, 250), (242, 240, 247, 249), (241, 239, 246, 248), (240, 243, 250, 247), (252, 257, 258, 255), (253, 255, 258, 256), (254, 256, 258, 257), (259, 262, 265, 264), (260, 263, 265, 262), (261, 264, 265, 263), (253, 256, 263, 260), (252, 255, 262, 259), (257, 252, 259, 264), (256, 254, 261, 263), (255, 253, 260, 262), (254, 257, 264, 261), (266, 271, 272, 269), (267, 269, 272, 270), (268, 270, 272, 271), (273, 276, 279, 278), (274, 277, 279, 276), (275, 278, 279, 277), (267, 270, 277, 274), (266, 269, 276, 273), (271, 266, 273, 278), (270, 268, 275, 277), (269, 267, 274, 276), (268, 271, 278, 275), (280, 285, 286, 283), (281, 283, 286, 284), (282, 284, 286, 285), (287, 290, 293, 292), (288, 291, 293, 290), (289, 292, 293, 291), (281, 284, 291, 288), (280, 283, 290, 287), (285, 280, 287, 292), (284, 282, 289, 291), (283, 281, 288, 290), (282, 285, 292, 289), (294, 299, 300, 297), (295, 297, 300, 298), (296, 298, 300, 299), (301, 304, 307, 306), (302, 305, 307, 304), (303, 306, 307, 305), (295, 298, 305, 302), (294, 297, 304, 301), (299, 294, 301, 306), (298, 296, 303, 305), (297, 295, 302, 304), (296, 299, 306, 303), (308, 313, 314, 311), (309, 311, 314, 312), (310, 312, 314, 313), (315, 318, 321, 320), (316, 319, 321, 318), (317, 320, 321, 319), (309, 312, 319, 316), (308, 311, 318, 315), (313, 308, 315, 320), (312, 310, 317, 319), (311, 309, 316, 318), (310, 313, 320, 317), (322, 327, 328, 325), (323, 325, 328, 326), (324, 326, 328, 327), (329, 332, 335, 334), (330, 333, 335, 332), (331, 334, 335, 333), (323, 326, 333, 330), (322, 325, 332, 329), (327, 322, 329, 334), (326, 324, 331, 333), (325, 323, 330, 332), (324, 327, 334, 331), (336, 341, 342, 339), (337, 339, 342, 340), (338, 340, 342, 341), (343, 346, 349, 348), (344, 347, 349, 346), (345, 348, 349, 347), (337, 340, 347, 344), (336, 339, 346, 343), (341, 336, 343, 348), (340, 338, 345, 347), (339, 337, 344, 346), (338, 341, 348, 345), (350, 355, 356, 353), (351, 353, 356, 354), (352, 354, 356, 355), (357, 360, 363, 362), (358, 361, 363, 360), (359, 362, 363, 361), (351, 354, 361, 358), (350, 353, 360, 357), (355, 350, 357, 362), (354, 352, 359, 361), (353, 351, 358, 360), (352, 355, 362, 359), (364, 369, 370, 367), (365, 367, 370, 368), (366, 368, 370, 369), (371, 374, 377, 376), (372, 375, 377, 374), (373, 376, 377, 375), (365, 368, 375, 372), (364, 367, 374, 371), (369, 364, 371, 376), (368, 366, 373, 375), (367, 365, 372, 374), (366, 369, 376, 373), (378, 383, 384, 381), (379, 381, 384, 382), (380, 382, 384, 383), (385, 388, 391, 390), (386, 389, 391, 388), (387, 390, 391, 389), (379, 382, 389, 386), (378, 381, 388, 385), (383, 378, 385, 390), (382, 380, 387, 389), (381, 379, 386, 388), (380, 383, 390, 387), (392, 397, 398, 395), (393, 395, 398, 396), (394, 396, 398, 397), (399, 402, 405, 404), (400, 403, 405, 402), (401, 404, 405, 403), (393, 396, 403, 400), (392, 395, 402, 399), (397, 392, 399, 404), (396, 394, 401, 403), (395, 393, 400, 402), (394, 397, 404, 401), (406, 411, 412, 409), (407, 409, 412, 410), (408, 410, 412, 411), (413, 416, 419, 418), (414, 417, 419, 416), (415, 418, 419, 417), (407, 410, 417, 414), (406, 409, 416, 413), (411, 406, 413, 418), (410, 408, 415, 417), (409, 407, 414, 416), (408, 411, 418, 415), (420, 425, 426, 423), (421, 423, 426, 424), (422, 424, 426, 425), (427, 430, 433, 432), (428, 431, 433, 430), (429, 432, 433, 431), (421, 424, 431, 428), (420, 423, 430, 427), (425, 420, 427, 432), (424, 422, 429, 431), (423, 421, 428, 430), (422, 425, 432, 429), (434, 439, 440, 437), (435, 437, 440, 438), (436, 438, 440, 439), (441, 444, 447, 446), (442, 445, 447, 444), (443, 446, 447, 445), (435, 438, 445, 442), (434, 437, 444, 441), (439, 434, 441, 446), (438, 436, 443, 445), (437, 435, 442, 444), (436, 439, 446, 443), (448, 453, 454, 451), (449, 451, 454, 452), (450, 452, 454, 453), (455, 458, 461, 460), (456, 459, 461, 458), (457, 460, 461, 459), (449, 452, 459, 456), (448, 451, 458, 455), (453, 448, 455, 460), (452, 450, 457, 459), (451, 449, 456, 458), (450, 453, 460, 457), (462, 467, 468, 465), (463, 465, 468, 466), (464, 466, 468, 467), (469, 472, 475, 474), (470, 473, 475, 472), (471, 474, 475, 473), (463, 466, 473, 470), (462, 465, 472, 469), (467, 462, 469, 474), (466, 464, 471, 473), (465, 463, 470, 472), (464, 467, 474, 471), (476, 481, 482, 479), (477, 479, 482, 480), (478, 480, 482, 481), (483, 486, 489, 488), (484, 487, 489, 486), (485, 488, 489, 487), (477, 480, 487, 484), (476, 479, 486, 483), (481, 476, 483, 488), (480, 478, 485, 487), (479, 477, 484, 486), (478, 481, 488, 485), (490, 495, 496, 493), (491, 493, 496, 494), (492, 494, 496, 495), (497, 500, 503, 502), (498, 501, 503, 500), (499, 502, 503, 501), (491, 494, 501, 498), (490, 493, 500, 497), (495, 490, 497, 502), (494, 492, 499, 501), (493, 491, 498, 500), (492, 495, 502, 499), (504, 509, 510, 507), (505, 507, 510, 508), (506, 508, 510, 509), (511, 514, 517, 516), (512, 515, 517, 514), (513, 516, 517, 515), (505, 508, 515, 512), (504, 507, 514, 511), (509, 504, 511, 516), (508, 506, 513, 515), (507, 505, 512, 514), (506, 509, 516, 513), (518, 523, 524, 521), (519, 521, 524, 522), (520, 522, 524, 523), (525, 528, 531, 530), (526, 529, 531, 528), (527, 530, 531, 529), (519, 522, 529, 526), (518, 521, 528, 525), (523, 518, 525, 530), (522, 520, 527, 529), (521, 519, 526, 528), (520, 523, 530, 527), (532, 537, 538, 535), (533, 535, 538, 536), (534, 536, 538, 537), (539, 542, 545, 544), (540, 543, 545, 542), (541, 544, 545, 543), (533, 536, 543, 540), (532, 535, 542, 539), (537, 532, 539, 544), (536, 534, 541, 543), (535, 533, 540, 542), (534, 537, 544, 541), (546, 551, 552, 549), (547, 549, 552, 550), (548, 550, 552, 551), (553, 556, 559, 558), (554, 557, 559, 556), (555, 558, 559, 557), (547, 550, 557, 554), (546, 549, 556, 553), (551, 546, 553, 558), (550, 548, 555, 557), (549, 547, 554, 556), (548, 551, 558, 555)])
_uv = me_circle.uv_layers.new(name='UVMap')
_uv.uv.foreach_set('vector', [0.5, 1.0, 0.7165, 0.625, 0.5, 0.5, 0.2835, 0.625, 0.06699, 0.25, 0.2835, 0.625, 0.5, 0.5, 0.5, 0.25, 0.933, 0.25, 0.5, 0.25, 0.5, 0.5, 0.7165, 0.625, 0.5, 1.0, 0.2835, 0.625, 0.5, 0.5, 0.7165, 0.625, 0.06699, 0.25, 0.5, 0.25, 0.5, 0.5, 0.2835, 0.625, 0.933, 0.25, 0.7165, 0.625, 0.5, 0.5, 0.5, 0.25, 0.06699, 0.25, 0.5, 0.25, 0.5, 0.25, 0.06699, 0.25, 0.5, 1.0, 0.2835, 0.625, 0.2835, 0.625, 0.5, 1.0, 0.7165, 0.625, 0.5, 1.0, 0.5, 1.0, 0.7165, 0.625, 0.5, 0.25, 0.933, 0.25, 0.933, 0.25, 0.5, 0.25, 0.2835, 0.625, 0.06699, 0.25, 0.06699, 0.25, 0.2835, 0.625, 0.933, 0.25, 0.7165, 0.625, 0.7165, 0.625, 0.933, 0.25, 0.5, 1.0, 0.7165, 0.625, 0.5, 0.5, 0.2835, 0.625, 0.06699, 0.25, 0.2835, 0.625, 0.5, 0.5, 0.5, 0.25, 0.933, 0.25, 0.5, 0.25, 0.5, 0.5, 0.7165, 0.625, 0.5, 1.0, 0.2835, 0.625, 0.5, 0.5, 0.7165, 0.625, 0.06699, 0.25, 0.5, 0.25, 0.5, 0.5, 0.2835, 0.625, 0.933, 0.25, 0.7165, 0.625, 0.5, 0.5, 0.5, 0.25, 0.06699, 0.25, 0.5, 0.25, 0.5, 0.25, 0.06699, 0.25, 0.5, 1.0, 0.2835, 0.625, 0.2835, 0.625, 0.5, 1.0, 0.7165, 0.625, 0.5, 1.0, 0.5, 1.0, 0.7165, 0.625, 0.5, 0.25, 0.933, 0.25, 0.933, 0.25, 0.5, 0.25, 0.2835, 0.625, 0.06699, 0.25, 0.06699, 0.25, 0.2835, 0.625, 0.933, 0.25, 0.7165, 0.625, 0.7165, 0.625, 0.933, 0.25, 0.5, 1.0, 0.7165, 0.625, 0.5, 0.5, 0.2835, 0.625, 0.06699, 0.25, 0.2835, 0.625, 0.5, 0.5, 0.5, 0.25, 0.933, 0.25, 0.5, 0.25, 0.5, 0.5, 0.7165, 0.625, 0.5, 1.0, 0.2835, 0.625, 0.5, 0.5, 0.7165, 0.625, 0.06699, 0.25, 0.5, 0.25, 0.5, 0.5, 0.2835, 0.625, 0.933, 0.25, 0.7165, 0.625, 0.5, 0.5, 0.5, 0.25, 0.06699, 0.25, 0.5, 0.25, 0.5, 0.25, 0.06699, 0.25, 0.5, 1.0, 0.2835, 0.625, 0.2835, 0.625, 0.5, 1.0, 0.7165, 0.625, 0.5, 1.0, 0.5, 1.0, 0.7165, 0.625, 0.5, 0.25, 0.933, 0.25, 0.933, 0.25, 0.5, 0.25, 0.2835, 0.625, 0.06699, 0.25, 0.06699, 0.25, 0.2835, 0.625, 0.933, 0.25, 0.7165, 0.625, 0.7165, 0.625, 0.933, 0.25, 0.5, 1.0, 0.7165, 0.625, 0.5, 0.5, 0.2835, 0.625, 0.06699, 0.25, 0.2835, 0.625, 0.5, 0.5, 0.5, 0.25, 0.933, 0.25, 0.5, 0.25, 0.5, 0.5, 0.7165, 0.625, 0.5, 1.0, 0.2835, 0.625, 0.5, 0.5, 0.7165, 0.625, 0.06699, 0.25, 0.5, 0.25, 0.5, 0.5, 0.2835, 0.625, 0.933, 0.25, 0.7165, 0.625, 0.5, 0.5, 0.5, 0.25, 0.06699, 0.25, 0.5, 0.25, 0.5, 0.25, 0.06699, 0.25, 0.5, 1.0, 0.2835, 0.625, 0.2835, 0.625, 0.5, 1.0, 0.7165, 0.625, 0.5, 1.0, 0.5, 1.0, 0.7165, 0.625, 0.5, 0.25, 0.933, 0.25, 0.933, 0.25, 0.5, 0.25, 0.2835, 0.625, 0.06699, 0.25, 0.06699, 0.25, 0.2835, 0.625, 0.933, 0.25, 0.7165, 0.625, 0.7165, 0.625, 0.933, 0.25, 0.5, 1.0, 0.7165, 0.625, 0.5, 0.5, 0.2835, 0.625, 0.06699, 0.25, 0.2835, 0.625, 0.5, 0.5, 0.5, 0.25, 0.933, 0.25, 0.5, 0.25, 0.5, 0.5, 0.7165, 0.625, 0.5, 1.0, 0.2835, 0.625, 0.5, 0.5, 0.7165, 0.625, 0.06699, 0.25, 0.5, 0.25, 0.5, 0.5, 0.2835, 0.625, 0.933, 0.25, 0.7165, 0.625, 0.5, 0.5, 0.5, 0.25, 0.06699, 0.25, 0.5, 0.25, 0.5, 0.25, 0.06699, 0.25, 0.5, 1.0, 0.2835, 0.625, 0.2835, 0.625, 0.5, 1.0, 0.7165, 0.625, 0.5, 1.0, 0.5, 1.0, 0.7165, 0.625, 0.5, 0.25, 0.933, 0.25, 0.933, 0.25, 0.5, 0.25, 0.2835, 0.625, 0.06699, 0.25, 0.06699, 0.25, 0.2835, 0.625, 0.933, 0.25, 0.7165, 0.625, 0.7165, 0.625, 0.933, 0.25, 0.5, 1.0, 0.7165, 0.625, 0.5, 0.5, 0.2835, 0.625, 0.06699, 0.25, 0.2835, 0.625, 0.5, 0.5, 0.5, 0.25, 0.933, 0.25, 0.5, 0.25, 0.5, 0.5, 0.7165, 0.625, 0.5, 1.0, 0.2835, 0.625, 0.5, 0.5, 0.7165, 0.625, 0.06699, 0.25, 0.5, 0.25, 0.5, 0.5, 0.2835, 0.625, 0.933, 0.25, 0.7165, 0.625, 0.5, 0.5, 0.5, 0.25, 0.06699, 0.25, 0.5, 0.25, 0.5, 0.25, 0.06699, 0.25, 0.5, 1.0, 0.2835, 0.625, 0.2835, 0.625, 0.5, 1.0, 0.7165, 0.625, 0.5, 1.0, 0.5, 1.0, 0.7165, 0.625, 0.5, 0.25, 0.933, 0.25, 0.933, 0.25, 0.5, 0.25, 0.2835, 0.625, 0.06699, 0.25, 0.06699, 0.25, 0.2835, 0.625, 0.933, 0.25, 0.7165, 0.625, 0.7165, 0.625, 0.933, 0.25, 0.5, 1.0, 0.7165, 0.625, 0.5, 0.5, 0.2835, 0.625, 0.06699, 0.25, 0.2835, 0.625, 0.5, 0.5, 0.5, 0.25, 0.933, 0.25, 0.5, 0.25, 0.5, 0.5, 0.7165, 0.625, 0.5, 1.0, 0.2835, 0.625, 0.5, 0.5, 0.7165, 0.625, 0.06699, 0.25, 0.5, 0.25, 0.5, 0.5, 0.2835, 0.625, 0.933, 0.25, 0.7165, 0.625, 0.5, 0.5, 0.5, 0.25, 0.06699, 0.25, 0.5, 0.25, 0.5, 0.25, 0.06699, 0.25, 0.5, 1.0, 0.2835, 0.625, 0.2835, 0.625, 0.5, 1.0, 0.7165, 0.625, 0.5, 1.0, 0.5, 1.0, 0.7165, 0.625, 0.5, 0.25, 0.933, 0.25, 0.933, 0.25, 0.5, 0.25, 0.2835, 0.625, 0.06699, 0.25, 0.06699, 0.25, 0.2835, 0.625, 0.933, 0.25, 0.7165, 0.625, 0.7165, 0.625, 0.933, 0.25, 0.5, 1.0, 0.7165, 0.625, 0.5, 0.5, 0.2835, 0.625, 0.06699, 0.25, 0.2835, 0.625, 0.5, 0.5, 0.5, 0.25, 0.933, 0.25, 0.5, 0.25, 0.5, 0.5, 0.7165, 0.625, 0.5, 1.0, 0.2835, 0.625, 0.5, 0.5, 0.7165, 0.625, 0.06699, 0.25, 0.5, 0.25, 0.5, 0.5, 0.2835, 0.625, 0.933, 0.25, 0.7165, 0.625, 0.5, 0.5, 0.5, 0.25, 0.06699, 0.25, 0.5, 0.25, 0.5, 0.25, 0.06699, 0.25, 0.5, 1.0, 0.2835, 0.625, 0.2835, 0.625, 0.5, 1.0, 0.7165, 0.625, 0.5, 1.0, 0.5, 1.0, 0.7165, 0.625, 0.5, 0.25, 0.933, 0.25, 0.933, 0.25, 0.5, 0.25, 0.2835, 0.625, 0.06699, 0.25, 0.06699, 0.25, 0.2835, 0.625, 0.933, 0.25, 0.7165, 0.625, 0.7165, 0.625, 0.933, 0.25, 0.5, 1.0, 0.7165, 0.625, 0.5, 0.5, 0.2835, 0.625, 0.06699, 0.25, 0.2835, 0.625, 0.5, 0.5, 0.5, 0.25, 0.933, 0.25, 0.5, 0.25, 0.5, 0.5, 0.7165, 0.625, 0.5, 1.0, 0.2835, 0.625, 0.5, 0.5, 0.7165, 0.625, 0.06699, 0.25, 0.5, 0.25, 0.5, 0.5, 0.2835, 0.625, 0.933, 0.25, 0.7165, 0.625, 0.5, 0.5, 0.5, 0.25, 0.06699, 0.25, 0.5, 0.25, 0.5, 0.25, 0.06699, 0.25, 0.5, 1.0, 0.2835, 0.625, 0.2835, 0.625, 0.5, 1.0, 0.7165, 0.625, 0.5, 1.0, 0.5, 1.0, 0.7165, 0.625, 0.5, 0.25, 0.933, 0.25, 0.933, 0.25, 0.5, 0.25, 0.2835, 0.625, 0.06699, 0.25, 0.06699, 0.25, 0.2835, 0.625, 0.933, 0.25, 0.7165, 0.625, 0.7165, 0.625, 0.933, 0.25, 0.5, 1.0, 0.7165, 0.625, 0.5, 0.5, 0.2835, 0.625, 0.06699, 0.25, 0.2835, 0.625, 0.5, 0.5, 0.5, 0.25, 0.933, 0.25, 0.5, 0.25, 0.5, 0.5, 0.7165, 0.625, 0.5, 1.0, 0.2835, 0.625, 0.5, 0.5, 0.7165, 0.625, 0.06699, 0.25, 0.5, 0.25, 0.5, 0.5, 0.2835, 0.625, 0.933, 0.25, 0.7165, 0.625, 0.5, 0.5, 0.5, 0.25, 0.06699, 0.25, 0.5, 0.25, 0.5, 0.25, 0.06699, 0.25, 0.5, 1.0, 0.2835, 0.625, 0.2835, 0.625, 0.5, 1.0, 0.7165, 0.625, 0.5, 1.0, 0.5, 1.0, 0.7165, 0.625, 0.5, 0.25, 0.933, 0.25, 0.933, 0.25, 0.5, 0.25, 0.2835, 0.625, 0.06699, 0.25, 0.06699, 0.25, 0.2835, 0.625, 0.933, 0.25, 0.7165, 0.625, 0.7165, 0.625, 0.933, 0.25, 0.5, 1.0, 0.7165, 0.625, 0.5, 0.5, 0.2835, 0.625, 0.06699, 0.25, 0.2835, 0.625, 0.5, 0.5, 0.5, 0.25, 0.933, 0.25, 0.5, 0.25, 0.5, 0.5, 0.7165, 0.625, 0.5, 1.0, 0.2835, 0.625, 0.5, 0.5, 0.7165, 0.625, 0.06699, 0.25, 0.5, 0.25, 0.5, 0.5, 0.2835, 0.625, 0.933, 0.25, 0.7165, 0.625, 0.5, 0.5, 0.5, 0.25, 0.06699, 0.25, 0.5, 0.25, 0.5, 0.25, 0.06699, 0.25, 0.5, 1.0, 0.2835, 0.625, 0.2835, 0.625, 0.5, 1.0, 0.7165, 0.625, 0.5, 1.0, 0.5, 1.0, 0.7165, 0.625, 0.5, 0.25, 0.933, 0.25, 0.933, 0.25, 0.5, 0.25, 0.2835, 0.625, 0.06699, 0.25, 0.06699, 0.25, 0.2835, 0.625, 0.933, 0.25, 0.7165, 0.625, 0.7165, 0.625, 0.933, 0.25, 0.5, 1.0, 0.7165, 0.625, 0.5, 0.5, 0.2835, 0.625, 0.06699, 0.25, 0.2835, 0.625, 0.5, 0.5, 0.5, 0.25, 0.933, 0.25, 0.5, 0.25, 0.5, 0.5, 0.7165, 0.625, 0.5, 1.0, 0.2835, 0.625, 0.5, 0.5, 0.7165, 0.625, 0.06699, 0.25, 0.5, 0.25, 0.5, 0.5, 0.2835, 0.625, 0.933, 0.25, 0.7165, 0.625, 0.5, 0.5, 0.5, 0.25, 0.06699, 0.25, 0.5, 0.25, 0.5, 0.25, 0.06699, 0.25, 0.5, 1.0, 0.2835, 0.625, 0.2835, 0.625, 0.5, 1.0, 0.7165, 0.625, 0.5, 1.0, 0.5, 1.0, 0.7165, 0.625, 0.5, 0.25, 0.933, 0.25, 0.933, 0.25, 0.5, 0.25, 0.2835, 0.625, 0.06699, 0.25, 0.06699, 0.25, 0.2835, 0.625, 0.933, 0.25, 0.7165, 0.625, 0.7165, 0.625, 0.933, 0.25, 0.5, 1.0, 0.7165, 0.625, 0.5, 0.5, 0.2835, 0.625, 0.06699, 0.25, 0.2835, 0.625, 0.5, 0.5, 0.5, 0.25, 0.933, 0.25, 0.5, 0.25, 0.5, 0.5, 0.7165, 0.625, 0.5, 1.0, 0.2835, 0.625, 0.5, 0.5, 0.7165, 0.625, 0.06699, 0.25, 0.5, 0.25, 0.5, 0.5, 0.2835, 0.625, 0.933, 0.25, 0.7165, 0.625, 0.5, 0.5, 0.5, 0.25, 0.06699, 0.25, 0.5, 0.25, 0.5, 0.25, 0.06699, 0.25, 0.5, 1.0, 0.2835, 0.625, 0.2835, 0.625, 0.5, 1.0, 0.7165, 0.625, 0.5, 1.0, 0.5, 1.0, 0.7165, 0.625, 0.5, 0.25, 0.933, 0.25, 0.933, 0.25, 0.5, 0.25, 0.2835, 0.625, 0.06699, 0.25, 0.06699, 0.25, 0.2835, 0.625, 0.933, 0.25, 0.7165, 0.625, 0.7165, 0.625, 0.933, 0.25, 0.5, 1.0, 0.7165, 0.625, 0.5, 0.5, 0.2835, 0.625, 0.06699, 0.25, 0.2835, 0.625, 0.5, 0.5, 0.5, 0.25, 0.933, 0.25, 0.5, 0.25, 0.5, 0.5, 0.7165, 0.625, 0.5, 1.0, 0.2835, 0.625, 0.5, 0.5, 0.7165, 0.625, 0.06699, 0.25, 0.5, 0.25, 0.5, 0.5, 0.2835, 0.625, 0.933, 0.25, 0.7165, 0.625, 0.5, 0.5, 0.5, 0.25, 0.06699, 0.25, 0.5, 0.25, 0.5, 0.25, 0.06699, 0.25, 0.5, 1.0, 0.2835, 0.625, 0.2835, 0.625, 0.5, 1.0, 0.7165, 0.625, 0.5, 1.0, 0.5, 1.0, 0.7165, 0.625, 0.5, 0.25, 0.933, 0.25, 0.933, 0.25, 0.5, 0.25, 0.2835, 0.625, 0.06699, 0.25, 0.06699, 0.25, 0.2835, 0.625, 0.933, 0.25, 0.7165, 0.625, 0.7165, 0.625, 0.933, 0.25, 0.5, 1.0, 0.7165, 0.625, 0.5, 0.5, 0.2835, 0.625, 0.06699, 0.25, 0.2835, 0.625, 0.5, 0.5, 0.5, 0.25, 0.933, 0.25, 0.5, 0.25, 0.5, 0.5, 0.7165, 0.625, 0.5, 1.0, 0.2835, 0.625, 0.5, 0.5, 0.7165, 0.625, 0.06699, 0.25, 0.5, 0.25, 0.5, 0.5, 0.2835, 0.625, 0.933, 0.25, 0.7165, 0.625, 0.5, 0.5, 0.5, 0.25, 0.06699, 0.25, 0.5, 0.25, 0.5, 0.25, 0.06699, 0.25, 0.5, 1.0, 0.2835, 0.625, 0.2835, 0.625, 0.5, 1.0, 0.7165, 0.625, 0.5, 1.0, 0.5, 1.0, 0.7165, 0.625, 0.5, 0.25, 0.933, 0.25, 0.933, 0.25, 0.5, 0.25, 0.2835, 0.625, 0.06699, 0.25, 0.06699, 0.25, 0.2835, 0.625, 0.933, 0.25, 0.7165, 0.625, 0.7165, 0.625, 0.933, 0.25, 0.5, 1.0, 0.7165, 0.625, 0.5, 0.5, 0.2835, 0.625, 0.06699, 0.25, 0.2835, 0.625, 0.5, 0.5, 0.5, 0.25, 0.933, 0.25, 0.5, 0.25, 0.5, 0.5, 0.7165, 0.625, 0.5, 1.0, 0.2835, 0.625, 0.5, 0.5, 0.7165, 0.625, 0.06699, 0.25, 0.5, 0.25, 0.5, 0.5, 0.2835, 0.625, 0.933, 0.25, 0.7165, 0.625, 0.5, 0.5, 0.5, 0.25, 0.06699, 0.25, 0.5, 0.25, 0.5, 0.25, 0.06699, 0.25, 0.5, 1.0, 0.2835, 0.625, 0.2835, 0.625, 0.5, 1.0, 0.7165, 0.625, 0.5, 1.0, 0.5, 1.0, 0.7165, 0.625, 0.5, 0.25, 0.933, 0.25, 0.933, 0.25, 0.5, 0.25, 0.2835, 0.625, 0.06699, 0.25, 0.06699, 0.25, 0.2835, 0.625, 0.933, 0.25, 0.7165, 0.625, 0.7165, 0.625, 0.933, 0.25, 0.5, 1.0, 0.7165, 0.625, 0.5, 0.5, 0.2835, 0.625, 0.06699, 0.25, 0.2835, 0.625, 0.5, 0.5, 0.5, 0.25, 0.933, 0.25, 0.5, 0.25, 0.5, 0.5, 0.7165, 0.625, 0.5, 1.0, 0.2835, 0.625, 0.5, 0.5, 0.7165, 0.625, 0.06699, 0.25, 0.5, 0.25, 0.5, 0.5, 0.2835, 0.625, 0.933, 0.25, 0.7165, 0.625, 0.5, 0.5, 0.5, 0.25, 0.06699, 0.25, 0.5, 0.25, 0.5, 0.25, 0.06699, 0.25, 0.5, 1.0, 0.2835, 0.625, 0.2835, 0.625, 0.5, 1.0, 0.7165, 0.625, 0.5, 1.0, 0.5, 1.0, 0.7165, 0.625, 0.5, 0.25, 0.933, 0.25, 0.933, 0.25, 0.5, 0.25, 0.2835, 0.625, 0.06699, 0.25, 0.06699, 0.25, 0.2835, 0.625, 0.933, 0.25, 0.7165, 0.625, 0.7165, 0.625, 0.933, 0.25, 0.5, 1.0, 0.7165, 0.625, 0.5, 0.5, 0.2835, 0.625, 0.06699, 0.25, 0.2835, 0.625, 0.5, 0.5, 0.5, 0.25, 0.933, 0.25, 0.5, 0.25, 0.5, 0.5, 0.7165, 0.625, 0.5, 1.0, 0.2835, 0.625, 0.5, 0.5, 0.7165, 0.625, 0.06699, 0.25, 0.5, 0.25, 0.5, 0.5, 0.2835, 0.625, 0.933, 0.25, 0.7165, 0.625, 0.5, 0.5, 0.5, 0.25, 0.06699, 0.25, 0.5, 0.25, 0.5, 0.25, 0.06699, 0.25, 0.5, 1.0, 0.2835, 0.625, 0.2835, 0.625, 0.5, 1.0, 0.7165, 0.625, 0.5, 1.0, 0.5, 1.0, 0.7165, 0.625, 0.5, 0.25, 0.933, 0.25, 0.933, 0.25, 0.5, 0.25, 0.2835, 0.625, 0.06699, 0.25, 0.06699, 0.25, 0.2835, 0.625, 0.933, 0.25, 0.7165, 0.625, 0.7165, 0.625, 0.933, 0.25, 0.5, 1.0, 0.7165, 0.625, 0.5, 0.5, 0.2835, 0.625, 0.06699, 0.25, 0.2835, 0.625, 0.5, 0.5, 0.5, 0.25, 0.933, 0.25, 0.5, 0.25, 0.5, 0.5, 0.7165, 0.625, 0.5, 1.0, 0.2835, 0.625, 0.5, 0.5, 0.7165, 0.625, 0.06699, 0.25, 0.5, 0.25, 0.5, 0.5, 0.2835, 0.625, 0.933, 0.25, 0.7165, 0.625, 0.5, 0.5, 0.5, 0.25, 0.06699, 0.25, 0.5, 0.25, 0.5, 0.25, 0.06699, 0.25, 0.5, 1.0, 0.2835, 0.625, 0.2835, 0.625, 0.5, 1.0, 0.7165, 0.625, 0.5, 1.0, 0.5, 1.0, 0.7165, 0.625, 0.5, 0.25, 0.933, 0.25, 0.933, 0.25, 0.5, 0.25, 0.2835, 0.625, 0.06699, 0.25, 0.06699, 0.25, 0.2835, 0.625, 0.933, 0.25, 0.7165, 0.625, 0.7165, 0.625, 0.933, 0.25, 0.5, 1.0, 0.7165, 0.625, 0.5, 0.5, 0.2835, 0.625, 0.06699, 0.25, 0.2835, 0.625, 0.5, 0.5, 0.5, 0.25, 0.933, 0.25, 0.5, 0.25, 0.5, 0.5, 0.7165, 0.625, 0.5, 1.0, 0.2835, 0.625, 0.5, 0.5, 0.7165, 0.625, 0.06699, 0.25, 0.5, 0.25, 0.5, 0.5, 0.2835, 0.625, 0.933, 0.25, 0.7165, 0.625, 0.5, 0.5, 0.5, 0.25, 0.06699, 0.25, 0.5, 0.25, 0.5, 0.25, 0.06699, 0.25, 0.5, 1.0, 0.2835, 0.625, 0.2835, 0.625, 0.5, 1.0, 0.7165, 0.625, 0.5, 1.0, 0.5, 1.0, 0.7165, 0.625, 0.5, 0.25, 0.933, 0.25, 0.933, 0.25, 0.5, 0.25, 0.2835, 0.625, 0.06699, 0.25, 0.06699, 0.25, 0.2835, 0.625, 0.933, 0.25, 0.7165, 0.625, 0.7165, 0.625, 0.933, 0.25, 0.5, 1.0, 0.7165, 0.625, 0.5, 0.5, 0.2835, 0.625, 0.06699, 0.25, 0.2835, 0.625, 0.5, 0.5, 0.5, 0.25, 0.933, 0.25, 0.5, 0.25, 0.5, 0.5, 0.7165, 0.625, 0.5, 1.0, 0.2835, 0.625, 0.5, 0.5, 0.7165, 0.625, 0.06699, 0.25, 0.5, 0.25, 0.5, 0.5, 0.2835, 0.625, 0.933, 0.25, 0.7165, 0.625, 0.5, 0.5, 0.5, 0.25, 0.06699, 0.25, 0.5, 0.25, 0.5, 0.25, 0.06699, 0.25, 0.5, 1.0, 0.2835, 0.625, 0.2835, 0.625, 0.5, 1.0, 0.7165, 0.625, 0.5, 1.0, 0.5, 1.0, 0.7165, 0.625, 0.5, 0.25, 0.933, 0.25, 0.933, 0.25, 0.5, 0.25, 0.2835, 0.625, 0.06699, 0.25, 0.06699, 0.25, 0.2835, 0.625, 0.933, 0.25, 0.7165, 0.625, 0.7165, 0.625, 0.933, 0.25, 0.5, 1.0, 0.7165, 0.625, 0.5, 0.5, 0.2835, 0.625, 0.06699, 0.25, 0.2835, 0.625, 0.5, 0.5, 0.5, 0.25, 0.933, 0.25, 0.5, 0.25, 0.5, 0.5, 0.7165, 0.625, 0.5, 1.0, 0.2835, 0.625, 0.5, 0.5, 0.7165, 0.625, 0.06699, 0.25, 0.5, 0.25, 0.5, 0.5, 0.2835, 0.625, 0.933, 0.25, 0.7165, 0.625, 0.5, 0.5, 0.5, 0.25, 0.06699, 0.25, 0.5, 0.25, 0.5, 0.25, 0.06699, 0.25, 0.5, 1.0, 0.2835, 0.625, 0.2835, 0.625, 0.5, 1.0, 0.7165, 0.625, 0.5, 1.0, 0.5, 1.0, 0.7165, 0.625, 0.5, 0.25, 0.933, 0.25, 0.933, 0.25, 0.5, 0.25, 0.2835, 0.625, 0.06699, 0.25, 0.06699, 0.25, 0.2835, 0.625, 0.933, 0.25, 0.7165, 0.625, 0.7165, 0.625, 0.933, 0.25, 0.5, 1.0, 0.7165, 0.625, 0.5, 0.5, 0.2835, 0.625, 0.06699, 0.25, 0.2835, 0.625, 0.5, 0.5, 0.5, 0.25, 0.933, 0.25, 0.5, 0.25, 0.5, 0.5, 0.7165, 0.625, 0.5, 1.0, 0.2835, 0.625, 0.5, 0.5, 0.7165, 0.625, 0.06699, 0.25, 0.5, 0.25, 0.5, 0.5, 0.2835, 0.625, 0.933, 0.25, 0.7165, 0.625, 0.5, 0.5, 0.5, 0.25, 0.06699, 0.25, 0.5, 0.25, 0.5, 0.25, 0.06699, 0.25, 0.5, 1.0, 0.2835, 0.625, 0.2835, 0.625, 0.5, 1.0, 0.7165, 0.625, 0.5, 1.0, 0.5, 1.0, 0.7165, 0.625, 0.5, 0.25, 0.933, 0.25, 0.933, 0.25, 0.5, 0.25, 0.2835, 0.625, 0.06699, 0.25, 0.06699, 0.25, 0.2835, 0.625, 0.933, 0.25, 0.7165, 0.625, 0.7165, 0.625, 0.933, 0.25, 0.5, 1.0, 0.7165, 0.625, 0.5, 0.5, 0.2835, 0.625, 0.06699, 0.25, 0.2835, 0.625, 0.5, 0.5, 0.5, 0.25, 0.933, 0.25, 0.5, 0.25, 0.5, 0.5, 0.7165, 0.625, 0.5, 1.0, 0.2835, 0.625, 0.5, 0.5, 0.7165, 0.625, 0.06699, 0.25, 0.5, 0.25, 0.5, 0.5, 0.2835, 0.625, 0.933, 0.25, 0.7165, 0.625, 0.5, 0.5, 0.5, 0.25, 0.06699, 0.25, 0.5, 0.25, 0.5, 0.25, 0.06699, 0.25, 0.5, 1.0, 0.2835, 0.625, 0.2835, 0.625, 0.5, 1.0, 0.7165, 0.625, 0.5, 1.0, 0.5, 1.0, 0.7165, 0.625, 0.5, 0.25, 0.933, 0.25, 0.933, 0.25, 0.5, 0.25, 0.2835, 0.625, 0.06699, 0.25, 0.06699, 0.25, 0.2835, 0.625, 0.933, 0.25, 0.7165, 0.625, 0.7165, 0.625, 0.933, 0.25, 0.5, 1.0, 0.7165, 0.625, 0.5, 0.5, 0.2835, 0.625, 0.06699, 0.25, 0.2835, 0.625, 0.5, 0.5, 0.5, 0.25, 0.933, 0.25, 0.5, 0.25, 0.5, 0.5, 0.7165, 0.625, 0.5, 1.0, 0.2835, 0.625, 0.5, 0.5, 0.7165, 0.625, 0.06699, 0.25, 0.5, 0.25, 0.5, 0.5, 0.2835, 0.625, 0.933, 0.25, 0.7165, 0.625, 0.5, 0.5, 0.5, 0.25, 0.06699, 0.25, 0.5, 0.25, 0.5, 0.25, 0.06699, 0.25, 0.5, 1.0, 0.2835, 0.625, 0.2835, 0.625, 0.5, 1.0, 0.7165, 0.625, 0.5, 1.0, 0.5, 1.0, 0.7165, 0.625, 0.5, 0.25, 0.933, 0.25, 0.933, 0.25, 0.5, 0.25, 0.2835, 0.625, 0.06699, 0.25, 0.06699, 0.25, 0.2835, 0.625, 0.933, 0.25, 0.7165, 0.625, 0.7165, 0.625, 0.933, 0.25, 0.5, 1.0, 0.7165, 0.625, 0.5, 0.5, 0.2835, 0.625, 0.06699, 0.25, 0.2835, 0.625, 0.5, 0.5, 0.5, 0.25, 0.933, 0.25, 0.5, 0.25, 0.5, 0.5, 0.7165, 0.625, 0.5, 1.0, 0.2835, 0.625, 0.5, 0.5, 0.7165, 0.625, 0.06699, 0.25, 0.5, 0.25, 0.5, 0.5, 0.2835, 0.625, 0.933, 0.25, 0.7165, 0.625, 0.5, 0.5, 0.5, 0.25, 0.06699, 0.25, 0.5, 0.25, 0.5, 0.25, 0.06699, 0.25, 0.5, 1.0, 0.2835, 0.625, 0.2835, 0.625, 0.5, 1.0, 0.7165, 0.625, 0.5, 1.0, 0.5, 1.0, 0.7165, 0.625, 0.5, 0.25, 0.933, 0.25, 0.933, 0.25, 0.5, 0.25, 0.2835, 0.625, 0.06699, 0.25, 0.06699, 0.25, 0.2835, 0.625, 0.933, 0.25, 0.7165, 0.625, 0.7165, 0.625, 0.933, 0.25, 0.5, 1.0, 0.7165, 0.625, 0.5, 0.5, 0.2835, 0.625, 0.06699, 0.25, 0.2835, 0.625, 0.5, 0.5, 0.5, 0.25, 0.933, 0.25, 0.5, 0.25, 0.5, 0.5, 0.7165, 0.625, 0.5, 1.0, 0.2835, 0.625, 0.5, 0.5, 0.7165, 0.625, 0.06699, 0.25, 0.5, 0.25, 0.5, 0.5, 0.2835, 0.625, 0.933, 0.25, 0.7165, 0.625, 0.5, 0.5, 0.5, 0.25, 0.06699, 0.25, 0.5, 0.25, 0.5, 0.25, 0.06699, 0.25, 0.5, 1.0, 0.2835, 0.625, 0.2835, 0.625, 0.5, 1.0, 0.7165, 0.625, 0.5, 1.0, 0.5, 1.0, 0.7165, 0.625, 0.5, 0.25, 0.933, 0.25, 0.933, 0.25, 0.5, 0.25, 0.2835, 0.625, 0.06699, 0.25, 0.06699, 0.25, 0.2835, 0.625, 0.933, 0.25, 0.7165, 0.625, 0.7165, 0.625, 0.933, 0.25, 0.5, 1.0, 0.7165, 0.625, 0.5, 0.5, 0.2835, 0.625, 0.06699, 0.25, 0.2835, 0.625, 0.5, 0.5, 0.5, 0.25, 0.933, 0.25, 0.5, 0.25, 0.5, 0.5, 0.7165, 0.625, 0.5, 1.0, 0.2835, 0.625, 0.5, 0.5, 0.7165, 0.625, 0.06699, 0.25, 0.5, 0.25, 0.5, 0.5, 0.2835, 0.625, 0.933, 0.25, 0.7165, 0.625, 0.5, 0.5, 0.5, 0.25, 0.06699, 0.25, 0.5, 0.25, 0.5, 0.25, 0.06699, 0.25, 0.5, 1.0, 0.2835, 0.625, 0.2835, 0.625, 0.5, 1.0, 0.7165, 0.625, 0.5, 1.0, 0.5, 1.0, 0.7165, 0.625, 0.5, 0.25, 0.933, 0.25, 0.933, 0.25, 0.5, 0.25, 0.2835, 0.625, 0.06699, 0.25, 0.06699, 0.25, 0.2835, 0.625, 0.933, 0.25, 0.7165, 0.625, 0.7165, 0.625, 0.933, 0.25, 0.5, 1.0, 0.7165, 0.625, 0.5, 0.5, 0.2835, 0.625, 0.06699, 0.25, 0.2835, 0.625, 0.5, 0.5, 0.5, 0.25, 0.933, 0.25, 0.5, 0.25, 0.5, 0.5, 0.7165, 0.625, 0.5, 1.0, 0.2835, 0.625, 0.5, 0.5, 0.7165, 0.625, 0.06699, 0.25, 0.5, 0.25, 0.5, 0.5, 0.2835, 0.625, 0.933, 0.25, 0.7165, 0.625, 0.5, 0.5, 0.5, 0.25, 0.06699, 0.25, 0.5, 0.25, 0.5, 0.25, 0.06699, 0.25, 0.5, 1.0, 0.2835, 0.625, 0.2835, 0.625, 0.5, 1.0, 0.7165, 0.625, 0.5, 1.0, 0.5, 1.0, 0.7165, 0.625, 0.5, 0.25, 0.933, 0.25, 0.933, 0.25, 0.5, 0.25, 0.2835, 0.625, 0.06699, 0.25, 0.06699, 0.25, 0.2835, 0.625, 0.933, 0.25, 0.7165, 0.625, 0.7165, 0.625, 0.933, 0.25, 0.5, 1.0, 0.7165, 0.625, 0.5, 0.5, 0.2835, 0.625, 0.06699, 0.25, 0.2835, 0.625, 0.5, 0.5, 0.5, 0.25, 0.933, 0.25, 0.5, 0.25, 0.5, 0.5, 0.7165, 0.625, 0.5, 1.0, 0.2835, 0.625, 0.5, 0.5, 0.7165, 0.625, 0.06699, 0.25, 0.5, 0.25, 0.5, 0.5, 0.2835, 0.625, 0.933, 0.25, 0.7165, 0.625, 0.5, 0.5, 0.5, 0.25, 0.06699, 0.25, 0.5, 0.25, 0.5, 0.25, 0.06699, 0.25, 0.5, 1.0, 0.2835, 0.625, 0.2835, 0.625, 0.5, 1.0, 0.7165, 0.625, 0.5, 1.0, 0.5, 1.0, 0.7165, 0.625, 0.5, 0.25, 0.933, 0.25, 0.933, 0.25, 0.5, 0.25, 0.2835, 0.625, 0.06699, 0.25, 0.06699, 0.25, 0.2835, 0.625, 0.933, 0.25, 0.7165, 0.625, 0.7165, 0.625, 0.933, 0.25, 0.5, 1.0, 0.7165, 0.625, 0.5, 0.5, 0.2835, 0.625, 0.06699, 0.25, 0.2835, 0.625, 0.5, 0.5, 0.5, 0.25, 0.933, 0.25, 0.5, 0.25, 0.5, 0.5, 0.7165, 0.625, 0.5, 1.0, 0.2835, 0.625, 0.5, 0.5, 0.7165, 0.625, 0.06699, 0.25, 0.5, 0.25, 0.5, 0.5, 0.2835, 0.625, 0.933, 0.25, 0.7165, 0.625, 0.5, 0.5, 0.5, 0.25, 0.06699, 0.25, 0.5, 0.25, 0.5, 0.25, 0.06699, 0.25, 0.5, 1.0, 0.2835, 0.625, 0.2835, 0.625, 0.5, 1.0, 0.7165, 0.625, 0.5, 1.0, 0.5, 1.0, 0.7165, 0.625, 0.5, 0.25, 0.933, 0.25, 0.933, 0.25, 0.5, 0.25, 0.2835, 0.625, 0.06699, 0.25, 0.06699, 0.25, 0.2835, 0.625, 0.933, 0.25, 0.7165, 0.625, 0.7165, 0.625, 0.933, 0.25, 0.5, 1.0, 0.7165, 0.625, 0.5, 0.5, 0.2835, 0.625, 0.06699, 0.25, 0.2835, 0.625, 0.5, 0.5, 0.5, 0.25, 0.933, 0.25, 0.5, 0.25, 0.5, 0.5, 0.7165, 0.625, 0.5, 1.0, 0.2835, 0.625, 0.5, 0.5, 0.7165, 0.625, 0.06699, 0.25, 0.5, 0.25, 0.5, 0.5, 0.2835, 0.625, 0.933, 0.25, 0.7165, 0.625, 0.5, 0.5, 0.5, 0.25, 0.06699, 0.25, 0.5, 0.25, 0.5, 0.25, 0.06699, 0.25, 0.5, 1.0, 0.2835, 0.625, 0.2835, 0.625, 0.5, 1.0, 0.7165, 0.625, 0.5, 1.0, 0.5, 1.0, 0.7165, 0.625, 0.5, 0.25, 0.933, 0.25, 0.933, 0.25, 0.5, 0.25, 0.2835, 0.625, 0.06699, 0.25, 0.06699, 0.25, 0.2835, 0.625, 0.933, 0.25, 0.7165, 0.625, 0.7165, 0.625, 0.933, 0.25, 0.5, 1.0, 0.7165, 0.625, 0.5, 0.5, 0.2835, 0.625, 0.06699, 0.25, 0.2835, 0.625, 0.5, 0.5, 0.5, 0.25, 0.933, 0.25, 0.5, 0.25, 0.5, 0.5, 0.7165, 0.625, 0.5, 1.0, 0.2835, 0.625, 0.5, 0.5, 0.7165, 0.625, 0.06699, 0.25, 0.5, 0.25, 0.5, 0.5, 0.2835, 0.625, 0.933, 0.25, 0.7165, 0.625, 0.5, 0.5, 0.5, 0.25, 0.06699, 0.25, 0.5, 0.25, 0.5, 0.25, 0.06699, 0.25, 0.5, 1.0, 0.2835, 0.625, 0.2835, 0.625, 0.5, 1.0, 0.7165, 0.625, 0.5, 1.0, 0.5, 1.0, 0.7165, 0.625, 0.5, 0.25, 0.933, 0.25, 0.933, 0.25, 0.5, 0.25, 0.2835, 0.625, 0.06699, 0.25, 0.06699, 0.25, 0.2835, 0.625, 0.933, 0.25, 0.7165, 0.625, 0.7165, 0.625, 0.933, 0.25, 0.5, 1.0, 0.7165, 0.625, 0.5, 0.5, 0.2835, 0.625, 0.06699, 0.25, 0.2835, 0.625, 0.5, 0.5, 0.5, 0.25, 0.933, 0.25, 0.5, 0.25, 0.5, 0.5, 0.7165, 0.625, 0.5, 1.0, 0.2835, 0.625, 0.5, 0.5, 0.7165, 0.625, 0.06699, 0.25, 0.5, 0.25, 0.5, 0.5, 0.2835, 0.625, 0.933, 0.25, 0.7165, 0.625, 0.5, 0.5, 0.5, 0.25, 0.06699, 0.25, 0.5, 0.25, 0.5, 0.25, 0.06699, 0.25, 0.5, 1.0, 0.2835, 0.625, 0.2835, 0.625, 0.5, 1.0, 0.7165, 0.625, 0.5, 1.0, 0.5, 1.0, 0.7165, 0.625, 0.5, 0.25, 0.933, 0.25, 0.933, 0.25, 0.5, 0.25, 0.2835, 0.625, 0.06699, 0.25, 0.06699, 0.25, 0.2835, 0.625, 0.933, 0.25, 0.7165, 0.625, 0.7165, 0.625, 0.933, 0.25, 0.5, 1.0, 0.7165, 0.625, 0.5, 0.5, 0.2835, 0.625, 0.06699, 0.25, 0.2835, 0.625, 0.5, 0.5, 0.5, 0.25, 0.933, 0.25, 0.5, 0.25, 0.5, 0.5, 0.7165, 0.625, 0.5, 1.0, 0.2835, 0.625, 0.5, 0.5, 0.7165, 0.625, 0.06699, 0.25, 0.5, 0.25, 0.5, 0.5, 0.2835, 0.625, 0.933, 0.25, 0.7165, 0.625, 0.5, 0.5, 0.5, 0.25, 0.06699, 0.25, 0.5, 0.25, 0.5, 0.25, 0.06699, 0.25, 0.5, 1.0, 0.2835, 0.625, 0.2835, 0.625, 0.5, 1.0, 0.7165, 0.625, 0.5, 1.0, 0.5, 1.0, 0.7165, 0.625, 0.5, 0.25, 0.933, 0.25, 0.933, 0.25, 0.5, 0.25, 0.2835, 0.625, 0.06699, 0.25, 0.06699, 0.25, 0.2835, 0.625, 0.933, 0.25, 0.7165, 0.625, 0.7165, 0.625, 0.933, 0.25, 0.5, 1.0, 0.7165, 0.625, 0.5, 0.5, 0.2835, 0.625, 0.06699, 0.25, 0.2835, 0.625, 0.5, 0.5, 0.5, 0.25, 0.933, 0.25, 0.5, 0.25, 0.5, 0.5, 0.7165, 0.625, 0.5, 1.0, 0.2835, 0.625, 0.5, 0.5, 0.7165, 0.625, 0.06699, 0.25, 0.5, 0.25, 0.5, 0.5, 0.2835, 0.625, 0.933, 0.25, 0.7165, 0.625, 0.5, 0.5, 0.5, 0.25, 0.06699, 0.25, 0.5, 0.25, 0.5, 0.25, 0.06699, 0.25, 0.5, 1.0, 0.2835, 0.625, 0.2835, 0.625, 0.5, 1.0, 0.7165, 0.625, 0.5, 1.0, 0.5, 1.0, 0.7165, 0.625, 0.5, 0.25, 0.933, 0.25, 0.933, 0.25, 0.5, 0.25, 0.2835, 0.625, 0.06699, 0.25, 0.06699, 0.25, 0.2835, 0.625, 0.933, 0.25, 0.7165, 0.625, 0.7165, 0.625, 0.933, 0.25, 0.5, 1.0, 0.7165, 0.625, 0.5, 0.5, 0.2835, 0.625, 0.06699, 0.25, 0.2835, 0.625, 0.5, 0.5, 0.5, 0.25, 0.933, 0.25, 0.5, 0.25, 0.5, 0.5, 0.7165, 0.625, 0.5, 1.0, 0.2835, 0.625, 0.5, 0.5, 0.7165, 0.625, 0.06699, 0.25, 0.5, 0.25, 0.5, 0.5, 0.2835, 0.625, 0.933, 0.25, 0.7165, 0.625, 0.5, 0.5, 0.5, 0.25, 0.06699, 0.25, 0.5, 0.25, 0.5, 0.25, 0.06699, 0.25, 0.5, 1.0, 0.2835, 0.625, 0.2835, 0.625, 0.5, 1.0, 0.7165, 0.625, 0.5, 1.0, 0.5, 1.0, 0.7165, 0.625, 0.5, 0.25, 0.933, 0.25, 0.933, 0.25, 0.5, 0.25, 0.2835, 0.625, 0.06699, 0.25, 0.06699, 0.25, 0.2835, 0.625, 0.933, 0.25, 0.7165, 0.625, 0.7165, 0.625, 0.933, 0.25, 0.5, 1.0, 0.7165, 0.625, 0.5, 0.5, 0.2835, 0.625, 0.06699, 0.25, 0.2835, 0.625, 0.5, 0.5, 0.5, 0.25, 0.933, 0.25, 0.5, 0.25, 0.5, 0.5, 0.7165, 0.625, 0.5, 1.0, 0.2835, 0.625, 0.5, 0.5, 0.7165, 0.625, 0.06699, 0.25, 0.5, 0.25, 0.5, 0.5, 0.2835, 0.625, 0.933, 0.25, 0.7165, 0.625, 0.5, 0.5, 0.5, 0.25, 0.06699, 0.25, 0.5, 0.25, 0.5, 0.25, 0.06699, 0.25, 0.5, 1.0, 0.2835, 0.625, 0.2835, 0.625, 0.5, 1.0, 0.7165, 0.625, 0.5, 1.0, 0.5, 1.0, 0.7165, 0.625, 0.5, 0.25, 0.933, 0.25, 0.933, 0.25, 0.5, 0.25, 0.2835, 0.625, 0.06699, 0.25, 0.06699, 0.25, 0.2835, 0.625, 0.933, 0.25, 0.7165, 0.625, 0.7165, 0.625, 0.933, 0.25, 0.5, 1.0, 0.7165, 0.625, 0.5, 0.5, 0.2835, 0.625, 0.06699, 0.25, 0.2835, 0.625, 0.5, 0.5, 0.5, 0.25, 0.933, 0.25, 0.5, 0.25, 0.5, 0.5, 0.7165, 0.625, 0.5, 1.0, 0.2835, 0.625, 0.5, 0.5, 0.7165, 0.625, 0.06699, 0.25, 0.5, 0.25, 0.5, 0.5, 0.2835, 0.625, 0.933, 0.25, 0.7165, 0.625, 0.5, 0.5, 0.5, 0.25, 0.06699, 0.25, 0.5, 0.25, 0.5, 0.25, 0.06699, 0.25, 0.5, 1.0, 0.2835, 0.625, 0.2835, 0.625, 0.5, 1.0, 0.7165, 0.625, 0.5, 1.0, 0.5, 1.0, 0.7165, 0.625, 0.5, 0.25, 0.933, 0.25, 0.933, 0.25, 0.5, 0.25, 0.2835, 0.625, 0.06699, 0.25, 0.06699, 0.25, 0.2835, 0.625, 0.933, 0.25, 0.7165, 0.625, 0.7165, 0.625, 0.933, 0.25, 0.5, 1.0, 0.7165, 0.625, 0.5, 0.5, 0.2835, 0.625, 0.06699, 0.25, 0.2835, 0.625, 0.5, 0.5, 0.5, 0.25, 0.933, 0.25, 0.5, 0.25, 0.5, 0.5, 0.7165, 0.625, 0.5, 1.0, 0.2835, 0.625, 0.5, 0.5, 0.7165, 0.625, 0.06699, 0.25, 0.5, 0.25, 0.5, 0.5, 0.2835, 0.625, 0.933, 0.25, 0.7165, 0.625, 0.5, 0.5, 0.5, 0.25, 0.06699, 0.25, 0.5, 0.25, 0.5, 0.25, 0.06699, 0.25, 0.5, 1.0, 0.2835, 0.625, 0.2835, 0.625, 0.5, 1.0, 0.7165, 0.625, 0.5, 1.0, 0.5, 1.0, 0.7165, 0.625, 0.5, 0.25, 0.933, 0.25, 0.933, 0.25, 0.5, 0.25, 0.2835, 0.625, 0.06699, 0.25, 0.06699, 0.25, 0.2835, 0.625, 0.933, 0.25, 0.7165, 0.625, 0.7165, 0.625, 0.933, 0.25])
me_circle.materials.append(mat_material_003)
me_circle.update()
me_circle_001 = bpy.data.meshes.new('Circle.001')
me_circle_001.from_pydata([(1.328, 0.01501, 1.88), (2.036, 1.337, 1.937), (1.28, 1.29, 1.953), (0.5366, 0.9001, 1.949), (0.004971, 0.2735, 1.926), (-0.1723, -0.4223, 1.891), (0.0523, -1.001, 1.854), (0.6186, -1.307, 1.823), (1.375, -1.26, 1.807), (2.118, -0.8701, 1.811), (2.65, -0.2435, 1.834), (2.827, 0.4524, 1.869), (2.603, 1.031, 1.906), (1.337, 0.007066, 2.022), (2.046, 1.33, 2.079), (1.289, 1.282, 2.094), (0.5459, 0.8921, 2.09), (0.01421, 0.2656, 2.068), (-0.1631, -0.4303, 2.033), (0.06154, -1.009, 1.995), (0.6278, -1.315, 1.964), (1.384, -1.267, 1.949), (2.128, -0.878, 1.953), (2.659, -0.2514, 1.975), (2.837, 0.4444, 2.01), (2.612, 1.023, 2.048)], [], [(0, 2, 1), (0, 3, 2), (0, 4, 3), (0, 5, 4), (0, 6, 5), (0, 7, 6), (0, 8, 7), (0, 9, 8), (0, 10, 9), (0, 11, 10), (0, 12, 11), (0, 1, 12), (13, 14, 15), (13, 15, 16), (13, 16, 17), (13, 17, 18), (13, 18, 19), (13, 19, 20), (13, 20, 21), (13, 21, 22), (13, 22, 23), (13, 23, 24), (13, 24, 25), (13, 25, 14), (8, 9, 22, 21), (3, 4, 17, 16), (10, 11, 24, 23), (5, 6, 19, 18), (12, 1, 14, 25), (7, 8, 21, 20), (2, 3, 16, 15), (9, 10, 23, 22), (1, 2, 15, 14), (4, 5, 18, 17), (11, 12, 25, 24), (6, 7, 20, 19)])
_uv = me_circle_001.uv_layers.new(name='UVMap')
_uv.uv.foreach_set('vector', [0.5, 0.5, 0.25, 0.933, 0.5, 1.0, 0.5, 0.5, 0.06699, 0.75, 0.25, 0.933, 0.5, 0.5, 0.0, 0.5, 0.06699, 0.75, 0.5, 0.5, 0.06699, 0.25, 0.0, 0.5, 0.5, 0.5, 0.25, 0.06699, 0.06699, 0.25, 0.5, 0.5, 0.5, 0.0, 0.25, 0.06699, 0.5, 0.5, 0.75, 0.06699, 0.5, 0.0, 0.5, 0.5, 0.933, 0.25, 0.75, 0.06699, 0.5, 0.5, 1.0, 0.5, 0.933, 0.25, 0.5, 0.5, 0.933, 0.75, 1.0, 0.5, 0.5, 0.5, 0.75, 0.933, 0.933, 0.75, 0.5, 0.5, 0.5, 1.0, 0.75, 0.933, 0.5, 0.5, 0.5, 1.0, 0.25, 0.933, 0.5, 0.5, 0.25, 0.933, 0.06699, 0.75, 0.5, 0.5, 0.06699, 0.75, 0.0, 0.5, 0.5, 0.5, 0.0, 0.5, 0.06699, 0.25, 0.5, 0.5, 0.06699, 0.25, 0.25, 0.06699, 0.5, 0.5, 0.25, 0.06699, 0.5, 0.0, 0.5, 0.5, 0.5, 0.0, 0.75, 0.06699, 0.5, 0.5, 0.75, 0.06699, 0.933, 0.25, 0.5, 0.5, 0.933, 0.25, 1.0, 0.5, 0.5, 0.5, 1.0, 0.5, 0.933, 0.75, 0.5, 0.5, 0.933, 0.75, 0.75, 0.933, 0.5, 0.5, 0.75, 0.933, 0.5, 1.0, 0.75, 0.06699, 0.933, 0.25, 0.933, 0.25, 0.75, 0.06699, 0.06699, 0.75, 0.0, 0.5, 0.0, 0.5, 0.06699, 0.75, 1.0, 0.5, 0.933, 0.75, 0.933, 0.75, 1.0, 0.5, 0.06699, 0.25, 0.25, 0.06699, 0.25, 0.06699, 0.06699, 0.25, 0.75, 0.933, 0.5, 1.0, 0.5, 1.0, 0.75, 0.933, 0.5, 0.0, 0.75, 0.06699, 0.75, 0.06699, 0.5, 0.0, 0.25, 0.933, 0.06699, 0.75, 0.06699, 0.75, 0.25, 0.933, 0.933, 0.25, 1.0, 0.5, 1.0, 0.5, 0.933, 0.25, 0.5, 1.0, 0.25, 0.933, 0.25, 0.933, 0.5, 1.0, 0.0, 0.5, 0.06699, 0.25, 0.06699, 0.25, 0.0, 0.5, 0.933, 0.75, 0.75, 0.933, 0.75, 0.933, 0.933, 0.75, 0.25, 0.06699, 0.5, 0.0, 0.5, 0.0, 0.25, 0.06699])
me_circle_001.materials.append(mat_material_004)
me_circle_001.update()
me_circle_002 = bpy.data.meshes.new('Circle.002')
me_circle_002.from_pydata([(1.826, 0.278, 1.16), (1.995, 1.003, 1.188), (1.477, 0.8798, 1.2), (1.052, 0.5952, 1.201), (0.8353, 0.2256, 1.191), (0.8838, -0.13, 1.173), (1.185, -0.3763, 1.152), (1.658, -0.4473, 1.132), (2.176, -0.3239, 1.121), (2.601, -0.03927, 1.119), (2.818, 0.3304, 1.129), (2.769, 0.686, 1.147), (2.468, 0.9322, 1.168), (1.839, 0.2676, 1.263), (2.008, 0.9928, 1.291), (1.489, 0.8694, 1.303), (1.065, 0.5848, 1.304), (0.8477, 0.2152, 1.295), (0.8962, -0.1404, 1.277), (1.197, -0.3867, 1.255), (1.67, -0.4577, 1.236), (2.188, -0.3343, 1.224), (2.613, -0.04967, 1.223), (2.83, 0.32, 1.232), (2.782, 0.6756, 1.25), (2.481, 0.9218, 1.272), (-2.424, 0.4139, 0.08885), (-2.422, 1.144, 0.1736), (-2.122, 0.9522, 0.3855), (-1.903, 0.6159, 0.5178), (-1.824, 0.2256, 0.5352), (-1.906, -0.1143, 0.433), (-2.126, -0.3127, 0.2386), (-2.427, -0.3163, 0.004064), (-2.726, -0.1243, -0.2078), (-2.945, 0.2119, -0.3401), (-3.024, 0.6023, -0.3575), (-2.942, 0.9422, -0.2553), (-2.722, 1.141, -0.06091), (-2.562, 0.4016, 0.1501), (-2.56, 1.132, 0.2349), (-2.26, 0.9398, 0.4467), (-2.041, 0.6036, 0.579), (-1.962, 0.2132, 0.5965), (-2.044, -0.1267, 0.4943), (-2.264, -0.325, 0.2998), (-2.565, -0.3287, 0.06528), (-2.864, -0.1367, -0.1466), (-3.083, 0.1996, -0.2789), (-3.162, 0.59, -0.2963), (-3.08, 0.9299, -0.1941), (-2.86, 1.128, 0.0003083)], [], [(0, 2, 1), (0, 3, 2), (0, 4, 3), (0, 5, 4), (0, 6, 5), (0, 7, 6), (0, 8, 7), (0, 9, 8), (0, 10, 9), (0, 11, 10), (0, 12, 11), (0, 1, 12), (13, 14, 15), (13, 15, 16), (13, 16, 17), (13, 17, 18), (13, 18, 19), (13, 19, 20), (13, 20, 21), (13, 21, 22), (13, 22, 23), (13, 23, 24), (13, 24, 25), (13, 25, 14), (8, 9, 22, 21), (3, 4, 17, 16), (10, 11, 24, 23), (5, 6, 19, 18), (12, 1, 14, 25), (7, 8, 21, 20), (2, 3, 16, 15), (9, 10, 23, 22), (1, 2, 15, 14), (4, 5, 18, 17), (11, 12, 25, 24), (6, 7, 20, 19), (26, 27, 28), (26, 28, 29), (26, 29, 30), (26, 30, 31), (26, 31, 32), (26, 32, 33), (26, 33, 34), (26, 34, 35), (26, 35, 36), (26, 36, 37), (26, 37, 38), (26, 38, 27), (39, 41, 40), (39, 42, 41), (39, 43, 42), (39, 44, 43), (39, 45, 44), (39, 46, 45), (39, 47, 46), (39, 48, 47), (39, 49, 48), (39, 50, 49), (39, 51, 50), (39, 40, 51), (34, 47, 48, 35), (29, 42, 43, 30), (36, 49, 50, 37), (31, 44, 45, 32), (38, 51, 40, 27), (33, 46, 47, 34), (28, 41, 42, 29), (35, 48, 49, 36), (27, 40, 41, 28), (30, 43, 44, 31), (37, 50, 51, 38), (32, 45, 46, 33)])
_uv = me_circle_002.uv_layers.new(name='UVMap')
_uv.uv.foreach_set('vector', [0.5, 0.5, 0.25, 0.933, 0.5, 1.0, 0.5, 0.5, 0.06699, 0.75, 0.25, 0.933, 0.5, 0.5, 0.0, 0.5, 0.06699, 0.75, 0.5, 0.5, 0.06699, 0.25, 0.0, 0.5, 0.5, 0.5, 0.25, 0.06699, 0.06699, 0.25, 0.5, 0.5, 0.5, 0.0, 0.25, 0.06699, 0.5, 0.5, 0.75, 0.06699, 0.5, 0.0, 0.5, 0.5, 0.933, 0.25, 0.75, 0.06699, 0.5, 0.5, 1.0, 0.5, 0.933, 0.25, 0.5, 0.5, 0.933, 0.75, 1.0, 0.5, 0.5, 0.5, 0.75, 0.933, 0.933, 0.75, 0.5, 0.5, 0.5, 1.0, 0.75, 0.933, 0.5, 0.5, 0.5, 1.0, 0.25, 0.933, 0.5, 0.5, 0.25, 0.933, 0.06699, 0.75, 0.5, 0.5, 0.06699, 0.75, 0.0, 0.5, 0.5, 0.5, 0.0, 0.5, 0.06699, 0.25, 0.5, 0.5, 0.06699, 0.25, 0.25, 0.06699, 0.5, 0.5, 0.25, 0.06699, 0.5, 0.0, 0.5, 0.5, 0.5, 0.0, 0.75, 0.06699, 0.5, 0.5, 0.75, 0.06699, 0.933, 0.25, 0.5, 0.5, 0.933, 0.25, 1.0, 0.5, 0.5, 0.5, 1.0, 0.5, 0.933, 0.75, 0.5, 0.5, 0.933, 0.75, 0.75, 0.933, 0.5, 0.5, 0.75, 0.933, 0.5, 1.0, 0.75, 0.06699, 0.933, 0.25, 0.933, 0.25, 0.75, 0.06699, 0.06699, 0.75, 0.0, 0.5, 0.0, 0.5, 0.06699, 0.75, 1.0, 0.5, 0.933, 0.75, 0.933, 0.75, 1.0, 0.5, 0.06699, 0.25, 0.25, 0.06699, 0.25, 0.06699, 0.06699, 0.25, 0.75, 0.933, 0.5, 1.0, 0.5, 1.0, 0.75, 0.933, 0.5, 0.0, 0.75, 0.06699, 0.75, 0.06699, 0.5, 0.0, 0.25, 0.933, 0.06699, 0.75, 0.06699, 0.75, 0.25, 0.933, 0.933, 0.25, 1.0, 0.5, 1.0, 0.5, 0.933, 0.25, 0.5, 1.0, 0.25, 0.933, 0.25, 0.933, 0.5, 1.0, 0.0, 0.5, 0.06699, 0.25, 0.06699, 0.25, 0.0, 0.5, 0.933, 0.75, 0.75, 0.933, 0.75, 0.933, 0.933, 0.75, 0.25, 0.06699, 0.5, 0.0, 0.5, 0.0, 0.25, 0.06699, 0.5, 0.5, 0.5, 1.0, 0.25, 0.933, 0.5, 0.5, 0.25, 0.933, 0.06699, 0.75, 0.5, 0.5, 0.06699, 0.75, 0.0, 0.5, 0.5, 0.5, 0.0, 0.5, 0.06699, 0.25, 0.5, 0.5, 0.06699, 0.25, 0.25, 0.06699, 0.5, 0.5, 0.25, 0.06699, 0.5, 0.0, 0.5, 0.5, 0.5, 0.0, 0.75, 0.06699, 0.5, 0.5, 0.75, 0.06699, 0.933, 0.25, 0.5, 0.5, 0.933, 0.25, 1.0, 0.5, 0.5, 0.5, 1.0, 0.5, 0.933, 0.75, 0.5, 0.5, 0.933, 0.75, 0.75, 0.933, 0.5, 0.5, 0.75, 0.933, 0.5, 1.0, 0.5, 0.5, 0.25, 0.933, 0.5, 1.0, 0.5, 0.5, 0.06699, 0.75, 0.25, 0.933, 0.5, 0.5, 0.0, 0.5, 0.06699, 0.75, 0.5, 0.5, 0.06699, 0.25, 0.0, 0.5, 0.5, 0.5, 0.25, 0.06699, 0.06699, 0.25, 0.5, 0.5, 0.5, 0.0, 0.25, 0.06699, 0.5, 0.5, 0.75, 0.06699, 0.5, 0.0, 0.5, 0.5, 0.933, 0.25, 0.75, 0.06699, 0.5, 0.5, 1.0, 0.5, 0.933, 0.25, 0.5, 0.5, 0.933, 0.75, 1.0, 0.5, 0.5, 0.5, 0.75, 0.933, 0.933, 0.75, 0.5, 0.5, 0.5, 1.0, 0.75, 0.933, 0.75, 0.06699, 0.75, 0.06699, 0.933, 0.25, 0.933, 0.25, 0.06699, 0.75, 0.06699, 0.75, 0.0, 0.5, 0.0, 0.5, 1.0, 0.5, 1.0, 0.5, 0.933, 0.75, 0.933, 0.75, 0.06699, 0.25, 0.06699, 0.25, 0.25, 0.06699, 0.25, 0.06699, 0.75, 0.933, 0.75, 0.933, 0.5, 1.0, 0.5, 1.0, 0.5, 0.0, 0.5, 0.0, 0.75, 0.06699, 0.75, 0.06699, 0.25, 0.933, 0.25, 0.933, 0.06699, 0.75, 0.06699, 0.75, 0.933, 0.25, 0.933, 0.25, 1.0, 0.5, 1.0, 0.5, 0.5, 1.0, 0.5, 1.0, 0.25, 0.933, 0.25, 0.933, 0.0, 0.5, 0.0, 0.5, 0.06699, 0.25, 0.06699, 0.25, 0.933, 0.75, 0.933, 0.75, 0.75, 0.933, 0.75, 0.933, 0.25, 0.06699, 0.25, 0.06699, 0.5, 0.0, 0.5, 0.0])
me_circle_002.materials.append(mat_material_005)
me_circle_002.update()
me_circle_003 = bpy.data.meshes.new('Circle.003')
me_circle_003.from_pydata([(0.7789, -0.2344, 0.3797), (0.7509, -0.2516, 0.521), (0.6923, -0.2826, 0.4857), (0.6569, -0.3006, 0.4219), (0.6542, -0.3009, 0.3469), (0.6849, -0.2834, 0.2806), (0.7408, -0.2527, 0.2409), (0.8068, -0.2172, 0.2384), (0.8654, -0.1862, 0.2737), (0.9008, -0.1682, 0.3375), (0.9035, -0.1679, 0.4125), (0.8728, -0.1854, 0.4787), (0.8169, -0.2161, 0.5185), (0.7873, -0.25, 0.3794), (0.7593, -0.2673, 0.5207), (0.7007, -0.2982, 0.4854), (0.6653, -0.3163, 0.4217), (0.6626, -0.3166, 0.3466), (0.6933, -0.299, 0.2804), (0.7492, -0.2684, 0.2407), (0.8152, -0.2328, 0.2381), (0.8738, -0.2018, 0.2735), (0.9092, -0.1838, 0.3372), (0.9119, -0.1835, 0.4123), (0.8812, -0.201, 0.4785), (0.8254, -0.2317, 0.5182), (-0.5033, -0.4058, 0.4128), (-0.4878, -0.4161, 0.5567), (-0.4179, -0.4188, 0.5294), (-0.3709, -0.4181, 0.4708), (-0.3594, -0.414, 0.3967), (-0.3864, -0.4077, 0.3269), (-0.4448, -0.401, 0.2802), (-0.5189, -0.3955, 0.269), (-0.5887, -0.3927, 0.2963), (-0.6357, -0.3935, 0.3549), (-0.6473, -0.3975, 0.429), (-0.6202, -0.4038, 0.4987), (-0.5618, -0.4106, 0.5455), (-0.5045, -0.4235, 0.4117), (-0.4889, -0.4338, 0.5556), (-0.419, -0.4365, 0.5282), (-0.372, -0.4357, 0.4697), (-0.3605, -0.4317, 0.3956), (-0.3876, -0.4254, 0.3258), (-0.4459, -0.4186, 0.279), (-0.52, -0.4131, 0.2678), (-0.5899, -0.4104, 0.2952), (-0.6369, -0.4112, 0.3537), (-0.6484, -0.4152, 0.4278), (-0.6213, -0.4215, 0.4976), (-0.563, -0.4283, 0.5443)], [], [(0, 2, 1), (0, 3, 2), (0, 4, 3), (0, 5, 4), (0, 6, 5), (0, 7, 6), (0, 8, 7), (0, 9, 8), (0, 10, 9), (0, 11, 10), (0, 12, 11), (0, 1, 12), (13, 14, 15), (13, 15, 16), (13, 16, 17), (13, 17, 18), (13, 18, 19), (13, 19, 20), (13, 20, 21), (13, 21, 22), (13, 22, 23), (13, 23, 24), (13, 24, 25), (13, 25, 14), (12, 1, 14, 25), (7, 8, 21, 20), (2, 3, 16, 15), (9, 10, 23, 22), (1, 2, 15, 14), (4, 5, 18, 17), (11, 12, 25, 24), (6, 7, 20, 19), (8, 9, 22, 21), (3, 4, 17, 16), (10, 11, 24, 23), (5, 6, 19, 18), (26, 27, 28), (26, 28, 29), (26, 29, 30), (26, 30, 31), (26, 31, 32), (26, 32, 33), (26, 33, 34), (26, 34, 35), (26, 35, 36), (26, 36, 37), (26, 37, 38), (26, 38, 27), (39, 41, 40), (39, 42, 41), (39, 43, 42), (39, 44, 43), (39, 45, 44), (39, 46, 45), (39, 47, 46), (39, 48, 47), (39, 49, 48), (39, 50, 49), (39, 51, 50), (39, 40, 51), (38, 51, 40, 27), (33, 46, 47, 34), (28, 41, 42, 29), (35, 48, 49, 36), (27, 40, 41, 28), (30, 43, 44, 31), (37, 50, 51, 38), (32, 45, 46, 33), (34, 47, 48, 35), (29, 42, 43, 30), (36, 49, 50, 37), (31, 44, 45, 32)])
_uv = me_circle_003.uv_layers.new(name='UVMap')
_uv.uv.foreach_set('vector', [0.5, 0.5, 0.25, 0.933, 0.5, 1.0, 0.5, 0.5, 0.06699, 0.75, 0.25, 0.933, 0.5, 0.5, 0.0, 0.5, 0.06699, 0.75, 0.5, 0.5, 0.06699, 0.25, 0.0, 0.5, 0.5, 0.5, 0.25, 0.06699, 0.06699, 0.25, 0.5, 0.5, 0.5, 0.0, 0.25, 0.06699, 0.5, 0.5, 0.75, 0.06699, 0.5, 0.0, 0.5, 0.5, 0.933, 0.25, 0.75, 0.06699, 0.5, 0.5, 1.0, 0.5, 0.933, 0.25, 0.5, 0.5, 0.933, 0.75, 1.0, 0.5, 0.5, 0.5, 0.75, 0.933, 0.933, 0.75, 0.5, 0.5, 0.5, 1.0, 0.75, 0.933, 0.5, 0.5, 0.5, 1.0, 0.25, 0.933, 0.5, 0.5, 0.25, 0.933, 0.06699, 0.75, 0.5, 0.5, 0.06699, 0.75, 0.0, 0.5, 0.5, 0.5, 0.0, 0.5, 0.06699, 0.25, 0.5, 0.5, 0.06699, 0.25, 0.25, 0.06699, 0.5, 0.5, 0.25, 0.06699, 0.5, 0.0, 0.5, 0.5, 0.5, 0.0, 0.75, 0.06699, 0.5, 0.5, 0.75, 0.06699, 0.933, 0.25, 0.5, 0.5, 0.933, 0.25, 1.0, 0.5, 0.5, 0.5, 1.0, 0.5, 0.933, 0.75, 0.5, 0.5, 0.933, 0.75, 0.75, 0.933, 0.5, 0.5, 0.75, 0.933, 0.5, 1.0, 0.75, 0.933, 0.5, 1.0, 0.5, 1.0, 0.75, 0.933, 0.5, 0.0, 0.75, 0.06699, 0.75, 0.06699, 0.5, 0.0, 0.25, 0.933, 0.06699, 0.75, 0.06699, 0.75, 0.25, 0.933, 0.933, 0.25, 1.0, 0.5, 1.0, 0.5, 0.933, 0.25, 0.5, 1.0, 0.25, 0.933, 0.25, 0.933, 0.5, 1.0, 0.0, 0.5, 0.06699, 0.25, 0.06699, 0.25, 0.0, 0.5, 0.933, 0.75, 0.75, 0.933, 0.75, 0.933, 0.933, 0.75, 0.25, 0.06699, 0.5, 0.0, 0.5, 0.0, 0.25, 0.06699, 0.75, 0.06699, 0.933, 0.25, 0.933, 0.25, 0.75, 0.06699, 0.06699, 0.75, 0.0, 0.5, 0.0, 0.5, 0.06699, 0.75, 1.0, 0.5, 0.933, 0.75, 0.933, 0.75, 1.0, 0.5, 0.06699, 0.25, 0.25, 0.06699, 0.25, 0.06699, 0.06699, 0.25, 0.5, 0.5, 0.5, 1.0, 0.25, 0.933, 0.5, 0.5, 0.25, 0.933, 0.06699, 0.75, 0.5, 0.5, 0.06699, 0.75, 0.0, 0.5, 0.5, 0.5, 0.0, 0.5, 0.06699, 0.25, 0.5, 0.5, 0.06699, 0.25, 0.25, 0.06699, 0.5, 0.5, 0.25, 0.06699, 0.5, 0.0, 0.5, 0.5, 0.5, 0.0, 0.75, 0.06699, 0.5, 0.5, 0.75, 0.06699, 0.933, 0.25, 0.5, 0.5, 0.933, 0.25, 1.0, 0.5, 0.5, 0.5, 1.0, 0.5, 0.933, 0.75, 0.5, 0.5, 0.933, 0.75, 0.75, 0.933, 0.5, 0.5, 0.75, 0.933, 0.5, 1.0, 0.5, 0.5, 0.25, 0.933, 0.5, 1.0, 0.5, 0.5, 0.06699, 0.75, 0.25, 0.933, 0.5, 0.5, 0.0, 0.5, 0.06699, 0.75, 0.5, 0.5, 0.06699, 0.25, 0.0, 0.5, 0.5, 0.5, 0.25, 0.06699, 0.06699, 0.25, 0.5, 0.5, 0.5, 0.0, 0.25, 0.06699, 0.5, 0.5, 0.75, 0.06699, 0.5, 0.0, 0.5, 0.5, 0.933, 0.25, 0.75, 0.06699, 0.5, 0.5, 1.0, 0.5, 0.933, 0.25, 0.5, 0.5, 0.933, 0.75, 1.0, 0.5, 0.5, 0.5, 0.75, 0.933, 0.933, 0.75, 0.5, 0.5, 0.5, 1.0, 0.75, 0.933, 0.75, 0.933, 0.75, 0.933, 0.5, 1.0, 0.5, 1.0, 0.5, 0.0, 0.5, 0.0, 0.75, 0.06699, 0.75, 0.06699, 0.25, 0.933, 0.25, 0.933, 0.06699, 0.75, 0.06699, 0.75, 0.933, 0.25, 0.933, 0.25, 1.0, 0.5, 1.0, 0.5, 0.5, 1.0, 0.5, 1.0, 0.25, 0.933, 0.25, 0.933, 0.0, 0.5, 0.0, 0.5, 0.06699, 0.25, 0.06699, 0.25, 0.933, 0.75, 0.933, 0.75, 0.75, 0.933, 0.75, 0.933, 0.25, 0.06699, 0.25, 0.06699, 0.5, 0.0, 0.5, 0.0, 0.75, 0.06699, 0.75, 0.06699, 0.933, 0.25, 0.933, 0.25, 0.06699, 0.75, 0.06699, 0.75, 0.0, 0.5, 0.0, 0.5, 1.0, 0.5, 1.0, 0.5, 0.933, 0.75, 0.933, 0.75, 0.06699, 0.25, 0.06699, 0.25, 0.25, 0.06699, 0.25, 0.06699])
me_circle_003.materials.append(mat_material_006)
me_circle_003.update()
me_plane_001 = bpy.data.meshes.new('Plane.001')
me_plane_001.from_pydata([(-1.0, -1.0, 0.0), (1.0, -1.0, 0.0), (-1.0, 1.0, 0.0), (1.0, 1.0, 0.0)], [], [(0, 1, 3, 2)])
_uv = me_plane_001.uv_layers.new(name='UVMap')
_uv.uv.foreach_set('vector', [0.0, 0.0, 1.0, 0.0, 1.0, 1.0, 0.0, 1.0])
me_plane_001.materials.append(mat_material_008)
me_plane_001.update()
me_plane_002 = bpy.data.meshes.new('Plane.002')
me_plane_002.from_pydata([(-1.0, -1.0, 0.0), (1.0, -1.0, 0.0), (-1.0, 1.0, 0.0), (1.0, 1.0, 0.0)], [], [(0, 1, 3, 2)])
_uv = me_plane_002.uv_layers.new(name='UVMap')
_uv.uv.foreach_set('vector', [0.0, 0.0, 1.0, 0.0, 1.0, 1.0, 0.0, 1.0])
me_plane_002.update()

# ---- objects
ob_cube = bpy.data.objects.new('Cube', me_cube_001)
ob_cube_001 = bpy.data.objects.new('Cube.001', me_cube_002)
ob_sun = bpy.data.objects.new('Sun', light_sun)
ob_plane = bpy.data.objects.new('Plane', me_plane)
ob_point = bpy.data.objects.new('Point', light_point)
ob_point_001 = bpy.data.objects.new('Point.001', light_point_001)
ob_point_002 = bpy.data.objects.new('Point.002', light_point_002)
ob_circle = bpy.data.objects.new('Circle', me_circle)
ob_circle_001 = bpy.data.objects.new('Circle.001', me_circle_001)
ob_circle_002 = bpy.data.objects.new('Circle.002', me_circle_002)
ob_circle_003 = bpy.data.objects.new('Circle.003', me_circle_003)
ob_camera = bpy.data.objects.new('Camera', cam_camera_001)
ob_plane_001 = bpy.data.objects.new('Plane.001', me_plane_001)
ob_plane_002 = bpy.data.objects.new('Plane.002', me_plane_002)

# ---- transforms, parenting, visibility, modifiers, constraints
ob_cube.location = (0.0, 0.0, 0.0)
_m = ob_cube.modifiers.new('Mirror', 'MIRROR')
_m.use_clip = True
ob_cube_001.location = (0.0, 0.0, -0.4873)
ob_cube_001.scale = (0.935, 0.935, 0.935)
_m = ob_cube_001.modifiers.new('Mirror', 'MIRROR')
ob_sun.location = (0.0, 0.0, 0.0)
ob_sun.rotation_euler = (0.5208, 0.08259, 0.2229)
ob_plane.location = (0.0, 0.0, -4.665)
ob_plane.scale = (70.26, 70.26, 70.26)
ob_point.location = (5.012, -3.078, 1.98)
ob_point_001.location = (-2.147, -5.457, 3.373)
ob_point_002.location = (0.6314, 7.054, -2.249)
ob_circle.location = (0.0, 0.0, 0.0)
ob_circle_001.location = (-0.00923, -0.4446, 0.01955)
ob_circle_001.rotation_euler = (1.443, -0.006947, 0.4446)
ob_circle_001.scale = (0.2438, 0.4022, 0.4022)
_m = ob_circle_001.modifiers.new('Mirror', 'MIRROR')
_m.mirror_object = ob_cube
ob_circle_002.location = (0.01546, -0.7302, 0.1505)
ob_circle_002.rotation_euler = (1.443, -0.006947, 0.4446)
ob_circle_002.scale = (0.2794, 0.4609, 0.4609)
ob_circle_003.location = (0.0, -0.7796, 0.0)
ob_camera.location = (5.261, -16.02, 6.353)
ob_camera.rotation_euler = (1.166, 1.892e-06, 0.3211)
ob_plane_001.location = (-0.8534, 8.991, 0.08323)
ob_plane_001.rotation_euler = (1.571, -0.0, 0.0)
ob_plane_001.scale = (21.82, 21.82, 21.82)
ob_plane_002.location = (-5.882, -1.231, 0.3536)
ob_plane_002.rotation_euler = (1.571, -0.0, 1.571)
ob_plane_002.scale = (21.82, 21.82, 21.82)

# ---- collection membership
col_collection.objects.link(ob_cube)
col_collection.objects.link(ob_cube_001)
col_collection.objects.link(ob_sun)
col_collection.objects.link(ob_plane)
col_collection.objects.link(ob_point)
col_collection.objects.link(ob_point_001)
col_collection.objects.link(ob_point_002)
col_collection.objects.link(ob_circle)
col_collection.objects.link(ob_circle_001)
col_collection.objects.link(ob_circle_002)
col_collection.objects.link(ob_circle_003)
col_collection.objects.link(ob_camera)
col_collection.objects.link(ob_plane_001)
col_collection.objects.link(ob_plane_002)

# ---- scene / render settings (as saved in the file)
scene.camera = ob_camera
scene.frame_start = 1; scene.frame_end = 250; scene.frame_set(1)
scene.render.engine = 'CYCLES'
scene.cycles.samples = 64
scene.cycles.sampling_pattern = 'TABULATED_SOBOL'
scene.cycles.use_light_tree = False
scene.view_settings.view_transform = 'Filmic'
bpy.context.view_layer.update()
